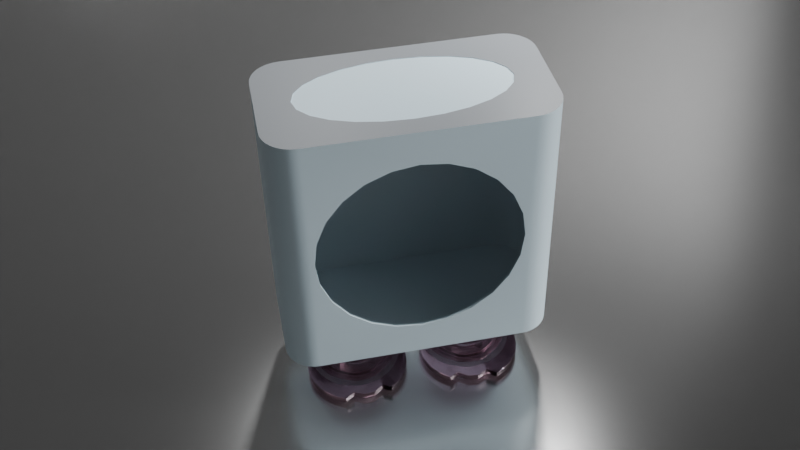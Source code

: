 # Source: HardSurfacePlus_Liquid09_23.blend  (saved by Blender 4.0.36; exported with 4.5.12 LTS)
import bpy
from mathutils import Matrix  # noqa: F401  (used for matrix-valued properties, if any)

bpy.ops.wm.read_factory_settings(use_empty=True)
scene = bpy.context.scene
scene.name = 'Scene'

# ---- collections
col_collection = bpy.data.collections.new('Collection'); scene.collection.children.link(col_collection)
col_cutters = bpy.data.collections.new('Cutters'); scene.collection.children.link(col_cutters)

# ---- materials (node trees are filled in below, after node groups)
mat_boxlight = bpy.data.materials.new('boxLight')
mat_boxlight.alpha_threshold = 0.0
mat_boxlight.roughness = 0.5
mat_boxlight.line_color = (0.0, 0.0, 0.0, 1.0)
mat_material_001 = bpy.data.materials.new('Material.001')
mat_material = bpy.data.materials.new('Material')
mat_glassopac = bpy.data.materials.new('glassOpac')
mat_plane = bpy.data.materials.new('plane')

# ---- material node trees
mat_boxlight.use_nodes = True; mat_boxlight.node_tree.nodes.clear()
_N = mat_boxlight.node_tree.nodes; _L = mat_boxlight.node_tree.links
n0 = _N.new('ShaderNodeOutputMaterial'); n0.name = 'Material Output'; n0.location = (300, 300)
n1 = _N.new('ShaderNodeBsdfPrincipled'); n1.name = 'Principled BSDF'; n1.location = (10, 300)
n1.inputs[0].default_value = (0.5801, 0.7222, 0.8001, 1.0)
n1.inputs[3].default_value = 1.45
_L.new(n1.outputs[0], n0.inputs[0])
n0.is_active_output = True
mat_material_001.use_nodes = True; mat_material_001.node_tree.nodes.clear()
_N = mat_material_001.node_tree.nodes; _L = mat_material_001.node_tree.links
n0 = _N.new('ShaderNodeBsdfPrincipled'); n0.name = 'Principled BSDF'; n0.location = (10, 300)
n0.inputs[0].default_value = (0.2381, 0.2563, 0.2765, 1.0)
n0.inputs[3].default_value = 1.45
n1 = _N.new('ShaderNodeOutputMaterial'); n1.name = 'Material Output'; n1.location = (300, 300)
_L.new(n0.outputs[0], n1.inputs[0])
n1.is_active_output = True
mat_material.use_nodes = True; mat_material.node_tree.nodes.clear()
_N = mat_material.node_tree.nodes; _L = mat_material.node_tree.links
n0 = _N.new('ShaderNodeOutputMaterial'); n0.name = 'Material Output'; n0.location = (300, 300)
n1 = _N.new('ShaderNodeBsdfGlass'); n1.name = 'Glass BSDF'; n1.location = (10, 300)
n1.distribution = 'GGX'
n1.inputs[0].default_value = (0.7942, 0.6801, 0.7377, 1.0)
n1.inputs[1].default_value = 0.007937
n1.inputs[2].default_value = 1.45
_L.new(n1.outputs[0], n0.inputs[0])
n0.is_active_output = True
mat_glassopac.use_nodes = True; mat_glassopac.node_tree.nodes.clear()
_N = mat_glassopac.node_tree.nodes; _L = mat_glassopac.node_tree.links
n0 = _N.new('ShaderNodeOutputMaterial'); n0.name = 'Material Output'; n0.location = (300, 300)
n1 = _N.new('ShaderNodeBsdfGlass'); n1.name = 'Glass BSDF'; n1.location = (10, 300)
n1.inputs[2].default_value = 1.45
_L.new(n1.outputs[0], n0.inputs[0])
n0.is_active_output = True
mat_plane.use_nodes = True; mat_plane.node_tree.nodes.clear()
_N = mat_plane.node_tree.nodes; _L = mat_plane.node_tree.links
n0 = _N.new('ShaderNodeOutputMaterial'); n0.name = 'Material Output'; n0.location = (300, 300)
n1 = _N.new('ShaderNodeBsdfAnisotropic'); n1.name = 'Glossy BSDF'; n1.location = (10, 300)
n1.inputs[1].default_value = 0.2476
n1.inputs[2].default_value = -0.28
_L.new(n1.outputs[0], n0.inputs[0])
n0.is_active_output = True

# ---- world
world_world = bpy.data.worlds.new('World'); scene.world = world_world
world_world.use_nodes = True; world_world.node_tree.nodes.clear()
_N = world_world.node_tree.nodes; _L = world_world.node_tree.links
n0 = _N.new('ShaderNodeOutputWorld'); n0.name = 'World Output'; n0.location = (300, 300)
n1 = _N.new('ShaderNodeBackground'); n1.name = 'Background'; n1.location = (10, 300)
n1.inputs[0].default_value = (0.05088, 0.05088, 0.05088, 1.0)
_L.new(n1.outputs[0], n0.inputs[0])
n0.is_active_output = True
world_world.color = (0.05088, 0.05088, 0.05088)
world_world.use_sun_shadow = False
world_world.sun_shadow_jitter_overblur = 0.0

# ---- cameras
cam_camera = bpy.data.cameras.new('Camera')
cam_camera.clip_end = 100.0
cam_camera.ortho_scale = 7.314

# ---- lights
light_light = bpy.data.lights.new('Light', 'SUN')
light_light.transmission_factor = 0.0
light_light.angle = 0.1993
light_light.energy = 3.024
light_light.shadow_soft_size = 0.1
light_light.shadow_cascade_max_distance = 1000.0
light_light_001 = bpy.data.lights.new('Light.001', 'POINT')
light_light_001.transmission_factor = 0.0
light_light_001.use_soft_falloff = False
light_light_001.energy = 120.0
light_light_001.shadow_soft_size = 0.1
light_light_001.shadow_maximum_resolution = 0.006
light_light_001.use_absolute_resolution = True
light_light_002 = bpy.data.lights.new('Light.002', 'POINT')
light_light_002.transmission_factor = 0.0
light_light_002.use_soft_falloff = False
light_light_002.energy = 150.0
light_light_002.shadow_soft_size = 0.1
light_light_002.shadow_maximum_resolution = 0.006
light_light_002.use_absolute_resolution = True

# ---- meshes
me_cube = bpy.data.meshes.new('Cube')
me_cube.from_pydata([(0.1526, -0.9602, 0.4411), (-0.1625, -1.078, 0.4411), (0.1293, -1.001, 0.4411), (0.09848, -1.036, 0.4411), (0.06144, -1.064, 0.4411), (0.01957, -1.085, 0.4411), (-0.02551, -1.097, 0.4411), (-0.07207, -1.1, 0.4411), (-0.1183, -1.094, 0.4411), (-0.7051, -0.8321, 0.4411), (-0.8234, -0.5169, 0.4411), (-0.7455, -0.8087, 0.4411), (-0.7806, -0.7779, 0.4411), (-0.8089, -0.7409, 0.4411), (-0.8295, -0.699, 0.4411), (-0.8416, -0.6539, 0.4411), (-0.8446, -0.6073, 0.4411), (-0.8385, -0.5611, 0.4411), (-0.1625, -1.078, 2.539), (0.1526, -0.9602, 2.539), (-0.1183, -1.094, 2.539), (-0.07207, -1.1, 2.539), (-0.02551, -1.097, 2.539), (0.01957, -1.085, 2.539), (0.06144, -1.064, 2.539), (0.09848, -1.036, 2.539), (0.1293, -1.001, 2.539), (-0.8234, -0.5169, 2.539), (-0.7051, -0.8321, 2.539), (-0.8385, -0.5611, 2.539), (-0.8446, -0.6073, 2.539), (-0.8416, -0.6539, 2.539), (-0.8295, -0.699, 2.539), (-0.8089, -0.7409, 2.539), (-0.7806, -0.7779, 2.539), (-0.7455, -0.8087, 2.539), (0.7051, 0.8321, 0.4411), (0.8234, 0.5169, 0.4411), (0.7455, 0.8087, 0.4411), (0.7806, 0.7779, 0.4411), (0.8089, 0.7409, 0.4411), (0.8295, 0.699, 0.4411), (0.8416, 0.6539, 0.4411), (0.8446, 0.6073, 0.4411), (0.8385, 0.5611, 0.4411), (-0.1526, 0.9602, 0.4411), (0.1625, 1.078, 0.4411), (-0.1293, 1.001, 0.4411), (-0.09848, 1.036, 0.4411), (-0.06144, 1.064, 0.4411), (-0.01957, 1.085, 0.4411), (0.02551, 1.097, 0.4411), (0.07207, 1.1, 0.4411), (0.1183, 1.094, 0.4411), (0.8234, 0.5169, 2.539), (0.7051, 0.8321, 2.539), (0.8385, 0.5611, 2.539), (0.8446, 0.6073, 2.539), (0.8416, 0.6539, 2.539), (0.8295, 0.699, 2.539), (0.8089, 0.7409, 2.539), (0.7806, 0.7779, 2.539), (0.7455, 0.8087, 2.539), (0.1625, 1.078, 2.539), (-0.1526, 0.9602, 2.539), (0.1183, 1.094, 2.539), (0.07207, 1.1, 2.539), (0.02551, 1.097, 2.539), (-0.01957, 1.085, 2.539), (-0.06144, 1.064, 2.539), (-0.09848, 1.036, 2.539), (-0.1293, 1.001, 2.539), (0.1321, -0.9496, 0.4635), (-0.154, -1.057, 0.4635), (0.1104, -0.987, 0.463), (0.08259, -1.019, 0.463), (0.04917, -1.044, 0.463), (0.01139, -1.063, 0.463), (-0.02928, -1.074, 0.463), (-0.07129, -1.076, 0.463), (-0.113, -1.071, 0.463), (-0.6945, -0.8115, 0.4635), (-0.8019, -0.5254, 0.4635), (-0.7319, -0.7898, 0.463), (-0.7636, -0.762, 0.463), (-0.7892, -0.7286, 0.463), (-0.8078, -0.6908, 0.463), (-0.8186, -0.6501, 0.463), (-0.8213, -0.6081, 0.463), (-0.8158, -0.5664, 0.463), (-0.154, -1.057, 2.517), (0.1321, -0.9496, 2.517), (-0.113, -1.071, 2.517), (-0.07129, -1.076, 2.517), (-0.02928, -1.074, 2.517), (0.01139, -1.063, 2.517), (0.04917, -1.044, 2.517), (0.08259, -1.019, 2.517), (0.1104, -0.987, 2.517), (-0.8019, -0.5254, 2.517), (-0.6945, -0.8115, 2.517), (-0.8158, -0.5664, 2.517), (-0.8213, -0.6081, 2.517), (-0.8186, -0.6501, 2.517), (-0.8078, -0.6908, 2.517), (-0.7892, -0.7286, 2.517), (-0.7636, -0.762, 2.517), (-0.7319, -0.7898, 2.517), (0.6945, 0.8115, 0.4635), (0.8019, 0.5254, 0.4635), (0.7319, 0.7898, 0.463), (0.7636, 0.762, 0.463), (0.7892, 0.7286, 0.463), (0.8078, 0.6908, 0.463), (0.8186, 0.6501, 0.463), (0.8213, 0.6081, 0.463), (0.8158, 0.5664, 0.463), (-0.1321, 0.9496, 0.4635), (0.154, 1.057, 0.4635), (-0.1104, 0.987, 0.463), (-0.08259, 1.019, 0.463), (-0.04917, 1.044, 0.463), (-0.01139, 1.063, 0.463), (0.02928, 1.074, 0.463), (0.07129, 1.076, 0.463), (0.113, 1.071, 0.463), (0.8019, 0.5254, 2.517), (0.6945, 0.8115, 2.517), (0.8158, 0.5664, 2.517), (0.8213, 0.6081, 2.517), (0.8186, 0.6501, 2.517), (0.8078, 0.6908, 2.517), (0.7892, 0.7286, 2.517), (0.7636, 0.762, 2.517), (0.7319, 0.7898, 2.517), (0.154, 1.057, 2.517), (-0.1321, 0.9496, 2.517), (0.113, 1.071, 2.517), (0.07129, 1.076, 2.517), (0.02928, 1.074, 2.517), (-0.01139, 1.063, 2.517), (-0.04917, 1.044, 2.517), (-0.08259, 1.019, 2.517), (-0.1104, 0.987, 2.517), (0.8091, 0.4854, 1.49), (0.7982, 0.4613, 1.691), (0.7982, 0.4613, 1.289), (0.7661, 0.3907, 1.879), (0.7661, 0.3907, 1.102), (0.7151, 0.2783, 2.039), (0.5711, -0.03863, 0.7402), (0.6486, 0.1319, 0.8177), (0.4049, -0.4046, 0.7402), (0.2933, -0.6504, 0.8811), (0.3275, -0.5752, 0.8177), (0.488, -0.2216, 0.7137), (0.6828, 0.2071, 2.099), (0.7151, 0.2783, 0.9411), (0.5711, -0.03863, 2.24), (0.6486, 0.1319, 2.163), (0.3275, -0.5752, 2.163), (0.4049, -0.4046, 2.24), (0.488, -0.2216, 2.267), (0.21, -0.834, 1.102), (0.1669, -0.9287, 1.49), (0.1779, -0.9046, 1.691), (0.1779, -0.9046, 1.289), (0.261, -0.7216, 2.039), (0.21, -0.834, 1.879), (0.261, -0.7216, 0.9411), (0.6642, 0.2222, 2.095), (0.5501, -0.02908, 2.24), (0.6275, 0.1415, 2.163), (0.3065, -0.5656, 2.163), (0.3839, -0.3951, 2.24), (0.467, -0.2121, 2.267), (0.2698, -0.6463, 0.8857), (0.1889, -0.8244, 1.102), (0.1459, -0.9191, 1.49), (0.1568, -0.895, 1.691), (0.1568, -0.895, 1.289), (0.24, -0.712, 2.039), (0.1889, -0.8244, 1.879), (0.24, -0.712, 0.9411), (0.7881, 0.495, 1.49), (0.7772, 0.4709, 1.691), (0.7772, 0.4709, 1.289), (0.7451, 0.4003, 1.879), (0.7451, 0.4003, 1.102), (0.694, 0.2879, 2.039), (0.5501, -0.02908, 0.7402), (0.6275, 0.1415, 0.8177), (0.3839, -0.3951, 0.7402), (0.3065, -0.5656, 0.8177), (0.467, -0.2121, 0.7137), (0.694, 0.2879, 0.9411)], [], [(45, 10, 27, 64), (63, 55, 36, 46), (70, 71, 64, 27, 29, 30, 31, 32, 33, 34, 35, 28, 18, 20, 21, 22, 23, 24, 25, 26, 19, 54, 56, 57, 58, 59, 60, 61, 62, 55, 63, 65, 66, 67, 68, 69), (153, 0, 37, 54, 156, 149, 147, 145, 144, 146, 148, 157, 151, 150, 155, 152, 154), (156, 54, 19, 0, 153, 169, 163, 166, 164, 165, 168, 167, 160, 161, 162, 158, 159), (9, 1, 18, 28), (45, 64, 71, 47), (47, 71, 70, 48), (48, 70, 69, 49), (49, 69, 68, 50), (50, 68, 67, 51), (51, 67, 66, 52), (52, 66, 65, 53), (53, 65, 63, 46), (0, 19, 26, 2), (2, 26, 25, 3), (3, 25, 24, 4), (4, 24, 23, 5), (5, 23, 22, 6), (6, 22, 21, 7), (7, 21, 20, 8), (8, 20, 18, 1), (54, 37, 44, 56), (56, 44, 43, 57), (57, 43, 42, 58), (58, 42, 41, 59), (59, 41, 40, 60), (60, 40, 39, 61), (61, 39, 38, 62), (62, 38, 36, 55), (27, 10, 17, 29), (29, 17, 16, 30), (30, 16, 15, 31), (31, 15, 14, 32), (32, 14, 13, 33), (33, 13, 12, 34), (34, 12, 11, 35), (35, 11, 9, 28), (16, 17, 10, 45, 47, 48, 49, 50, 51, 52, 53, 46, 36, 38, 39, 40, 41, 42, 43, 44, 37, 0, 2, 3, 4, 5, 6, 7, 8, 1, 9, 11, 12, 13, 14, 15), (117, 136, 99, 82), (135, 118, 108, 127), (95, 94, 93, 92, 90, 100, 107, 106, 105, 104, 103, 102, 101, 99, 136, 143, 142, 141, 140, 139, 138, 137, 135, 127, 134, 133, 132, 131, 130, 129, 128, 126, 91, 98, 97, 96), (183, 176, 72, 91, 126, 170, 172, 171, 175, 174, 173, 181, 182, 179, 178, 180, 177), (189, 170, 126, 109, 72, 176, 193, 192, 194, 190, 191, 195, 188, 186, 184, 185, 187), (81, 100, 90, 73), (117, 119, 143, 136), (119, 120, 142, 143), (120, 121, 141, 142), (121, 122, 140, 141), (122, 123, 139, 140), (123, 124, 138, 139), (124, 125, 137, 138), (125, 118, 135, 137), (72, 74, 98, 91), (74, 75, 97, 98), (75, 76, 96, 97), (76, 77, 95, 96), (77, 78, 94, 95), (78, 79, 93, 94), (79, 80, 92, 93), (80, 73, 90, 92), (126, 128, 116, 109), (128, 129, 115, 116), (129, 130, 114, 115), (130, 131, 113, 114), (131, 132, 112, 113), (132, 133, 111, 112), (133, 134, 110, 111), (134, 127, 108, 110), (99, 101, 89, 82), (101, 102, 88, 89), (102, 103, 87, 88), (103, 104, 86, 87), (104, 105, 85, 86), (105, 106, 84, 85), (106, 107, 83, 84), (107, 100, 81, 83), (113, 112, 111, 110, 108, 118, 125, 124, 123, 122, 121, 120, 119, 117, 82, 89, 88, 87, 86, 85, 84, 83, 81, 73, 80, 79, 78, 77, 76, 75, 74, 72, 109, 116, 115, 114), (192, 152, 155, 194), (193, 154, 152, 192), (183, 169, 153, 154, 193, 176), (163, 169, 183, 177), (166, 163, 177, 180), (164, 166, 180, 178), (165, 164, 178, 179), (168, 165, 179, 182), (167, 168, 182, 181), (160, 167, 181, 173), (161, 160, 173, 174), (162, 161, 174, 175), (158, 162, 175, 171), (159, 158, 171, 172), (149, 156, 159, 172, 170, 189), (187, 147, 149, 189), (185, 145, 147, 187), (184, 144, 145, 185), (186, 146, 144, 184), (188, 148, 146, 186), (195, 157, 148, 188), (191, 151, 157, 195), (190, 150, 151, 191), (194, 155, 150, 190)])
me_cube.polygons.foreach_set('use_smooth', [True] * 102)
me_cube.polygons.foreach_set('material_index', [0, 0, 1, 0, 0, 0, 0, 0, 0, 0, 0, 0, 0, 0, 0, 0, 0, 0, 0, 0, 0, 0, 0, 0, 0, 0, 0, 0, 0, 0, 0, 0, 0, 0, 0, 0, 0, 0, 0, 0, 0, 0, 0, 0, 0, 0, 0, 0, 0, 0, 0, 0, 0, 0, 0, 0, 0, 0, 0, 0, 0, 0, 0, 0, 0, 0, 0, 0, 0, 0, 0, 0, 0, 0, 0, 0, 0, 0, 0, 0, 0, 0, 0, 0, 0, 0, 0, 0, 0, 0, 0, 0, 0, 0, 0, 0, 0, 0, 0, 0, 0, 0])
_uv = me_cube.uv_layers.new(name='UVMap')
_uv.uv.foreach_set('vector', [0.1534, 0.5, 0.3466, 0.5, 0.3466, 0.75, 0.1534, 0.75, 0.4305, 0.0, 0.5695, 0.0, 0.5695, 0.25, 0.4305, 0.25, 0.3792, 0.9825, 0.3761, 0.9772, 0.375, 0.9716, 0.375, 0.7784, 0.3761, 0.7728, 0.3792, 0.7675, 0.3844, 0.7626, 0.3913, 0.7583, 0.3997, 0.7548, 0.4093, 0.7522, 0.4197, 0.7505, 0.4305, 0.75, 0.5695, 0.75, 0.5803, 0.7505, 0.5907, 0.7522, 0.6003, 0.7548, 0.6087, 0.7583, 0.6156, 0.7626, 0.6208, 0.7675, 0.6239, 0.7728, 0.625, 0.7784, 0.625, 0.9716, 0.6239, 0.9772, 0.6208, 0.9825, 0.6156, 0.9874, 0.6087, 0.9917, 0.6003, 0.9952, 0.5907, 0.9978, 0.5803, 0.9995, 0.5695, 1.0, 0.4305, 1.0, 0.4197, 0.9995, 0.4093, 0.9978, 0.3997, 0.9952, 0.3913, 0.9917, 0.3844, 0.9874, 0.6939, 0.5524, 0.6534, 0.5, 0.8466, 0.5, 0.8466, 0.75, 0.8061, 0.6976, 0.8154, 0.6904, 0.8301, 0.6713, 0.8394, 0.6489, 0.8425, 0.625, 0.8394, 0.6011, 0.8301, 0.5787, 0.8154, 0.5596, 0.7963, 0.5449, 0.7739, 0.5356, 0.75, 0.5325, 0.7261, 0.5356, 0.7037, 0.5449, 0.8061, 0.6976, 0.8466, 0.75, 0.6534, 0.75, 0.6534, 0.5, 0.6939, 0.5524, 0.6846, 0.5596, 0.6699, 0.5787, 0.6606, 0.6011, 0.6575, 0.625, 0.6606, 0.6489, 0.6699, 0.6713, 0.6846, 0.6904, 0.7037, 0.7051, 0.7261, 0.7144, 0.75, 0.7175, 0.7739, 0.7144, 0.7963, 0.7051, 0.4305, 0.5, 0.5695, 0.5, 0.5695, 0.75, 0.4305, 0.75, 0.1534, 0.5, 0.1534, 0.75, 0.1478, 0.75, 0.1478, 0.5, 0.1478, 0.5, 0.1478, 0.75, 0.1425, 0.75, 0.1425, 0.5, 0.1425, 0.5, 0.1425, 0.75, 0.1376, 0.75, 0.1376, 0.5, 0.1376, 0.5, 0.1376, 0.75, 0.125, 0.75, 0.125, 0.5, 0.375, 0.25, 0.375, 0.0, 0.3997, 0.0, 0.3997, 0.25, 0.3997, 0.25, 0.3997, 0.0, 0.4093, 0.0, 0.4093, 0.25, 0.4093, 0.25, 0.4093, 0.0, 0.4197, 0.0, 0.4197, 0.25, 0.4197, 0.25, 0.4197, 0.0, 0.4305, 0.0, 0.4305, 0.25, 0.6534, 0.5, 0.6534, 0.75, 0.6478, 0.75, 0.6478, 0.5, 0.6478, 0.5, 0.6478, 0.75, 0.6425, 0.75, 0.6425, 0.5, 0.6425, 0.5, 0.6425, 0.75, 0.6376, 0.75, 0.6376, 0.5, 0.6376, 0.5, 0.6376, 0.75, 0.625, 0.75, 0.625, 0.5, 0.625, 0.5, 0.625, 0.75, 0.6003, 0.75, 0.6003, 0.5, 0.6003, 0.5, 0.6003, 0.75, 0.5907, 0.75, 0.5907, 0.5, 0.5907, 0.5, 0.5907, 0.75, 0.5803, 0.75, 0.5803, 0.5, 0.5803, 0.5, 0.5803, 0.75, 0.5695, 0.75, 0.5695, 0.5, 0.8466, 0.75, 0.8466, 0.5, 0.8522, 0.5, 0.8522, 0.75, 0.8522, 0.75, 0.8522, 0.5, 0.8575, 0.5, 0.8575, 0.75, 0.8575, 0.75, 0.8575, 0.5, 0.8624, 0.5, 0.8624, 0.75, 0.8624, 0.75, 0.8624, 0.5, 0.875, 0.5, 0.875, 0.75, 0.625, 0.0, 0.625, 0.25, 0.6003, 0.25, 0.6003, 0.0, 0.6003, 0.0, 0.6003, 0.25, 0.5907, 0.25, 0.5907, 0.0, 0.5907, 0.0, 0.5907, 0.25, 0.5803, 0.25, 0.5803, 0.0, 0.5803, 0.0, 0.5803, 0.25, 0.5695, 0.25, 0.5695, 0.0, 0.3466, 0.75, 0.3466, 0.5, 0.3522, 0.5, 0.3522, 0.75, 0.3522, 0.75, 0.3522, 0.5, 0.3575, 0.5, 0.3575, 0.75, 0.3575, 0.75, 0.3575, 0.5, 0.3624, 0.5, 0.3624, 0.75, 0.3624, 0.75, 0.3624, 0.5, 0.375, 0.5, 0.375, 0.75, 0.375, 0.75, 0.375, 0.5, 0.3997, 0.5, 0.3997, 0.75, 0.3997, 0.75, 0.3997, 0.5, 0.4093, 0.5, 0.4093, 0.75, 0.4093, 0.75, 0.4093, 0.5, 0.4197, 0.5, 0.4197, 0.75, 0.4197, 0.75, 0.4197, 0.5, 0.4305, 0.5, 0.4305, 0.75, 0.3792, 0.4825, 0.3761, 0.4772, 0.375, 0.4716, 0.375, 0.2784, 0.3761, 0.2728, 0.3792, 0.2675, 0.3844, 0.2626, 0.3913, 0.2583, 0.3997, 0.2548, 0.4093, 0.2522, 0.4197, 0.2505, 0.4305, 0.25, 0.5695, 0.25, 0.5803, 0.2505, 0.5907, 0.2522, 0.6003, 0.2548, 0.6087, 0.2583, 0.6156, 0.2626, 0.6208, 0.2675, 0.6239, 0.2728, 0.625, 0.2784, 0.625, 0.4716, 0.6239, 0.4772, 0.6208, 0.4825, 0.6156, 0.4874, 0.6087, 0.4917, 0.6003, 0.4952, 0.5907, 0.4978, 0.5803, 0.4995, 0.5695, 0.5, 0.4305, 0.5, 0.4197, 0.4995, 0.4093, 0.4978, 0.3997, 0.4952, 0.3913, 0.4917, 0.3844, 0.4874, 0.1534, 0.5, 0.1534, 0.75, 0.3466, 0.75, 0.3466, 0.5, 0.4305, 0.0, 0.4305, 0.25, 0.5695, 0.25, 0.5695, 0.0, 0.6087, 0.7583, 0.6003, 0.7548, 0.5907, 0.7522, 0.5803, 0.7505, 0.5695, 0.75, 0.4305, 0.75, 0.4197, 0.7505, 0.4093, 0.7522, 0.3997, 0.7548, 0.3913, 0.7583, 0.3844, 0.7626, 0.3792, 0.7675, 0.3761, 0.7728, 0.375, 0.7784, 0.375, 0.9716, 0.3761, 0.9772, 0.3792, 0.9825, 0.3844, 0.9874, 0.3913, 0.9917, 0.3997, 0.9952, 0.4093, 0.9978, 0.4197, 0.9995, 0.4305, 1.0, 0.5695, 1.0, 0.5803, 0.9995, 0.5907, 0.9978, 0.6003, 0.9952, 0.6087, 0.9917, 0.6156, 0.9874, 0.6208, 0.9825, 0.6239, 0.9772, 0.625, 0.9716, 0.625, 0.7784, 0.6239, 0.7728, 0.6208, 0.7675, 0.6156, 0.7626, 0.6845, 0.5581, 0.6931, 0.5514, 0.6534, 0.5, 0.6534, 0.75, 0.8466, 0.75, 0.8069, 0.6986, 0.7963, 0.7069, 0.774, 0.7163, 0.75, 0.7195, 0.726, 0.7163, 0.7037, 0.7069, 0.6845, 0.6919, 0.6698, 0.6723, 0.6605, 0.6495, 0.6573, 0.625, 0.6605, 0.6005, 0.6698, 0.5777, 0.8155, 0.6919, 0.8069, 0.6986, 0.8466, 0.75, 0.8466, 0.5, 0.6534, 0.5, 0.6931, 0.5514, 0.7037, 0.5431, 0.726, 0.5337, 0.75, 0.5305, 0.774, 0.5337, 0.7963, 0.5431, 0.8155, 0.5581, 0.8302, 0.5777, 0.8395, 0.6005, 0.8427, 0.625, 0.8395, 0.6495, 0.8302, 0.6723, 0.4305, 0.5, 0.4305, 0.75, 0.5695, 0.75, 0.5695, 0.5, 0.1534, 0.5, 0.1478, 0.5, 0.1478, 0.75, 0.1534, 0.75, 0.1478, 0.5, 0.1425, 0.5, 0.1425, 0.75, 0.1478, 0.75, 0.1425, 0.5, 0.1376, 0.5, 0.1376, 0.75, 0.1425, 0.75, 0.1376, 0.5, 0.125, 0.5, 0.125, 0.75, 0.1376, 0.75, 0.375, 0.25, 0.3997, 0.25, 0.3997, 0.0, 0.375, 0.0, 0.3997, 0.25, 0.4093, 0.25, 0.4093, 0.0, 0.3997, 0.0, 0.4093, 0.25, 0.4197, 0.25, 0.4197, 0.0, 0.4093, 0.0, 0.4197, 0.25, 0.4305, 0.25, 0.4305, 0.0, 0.4197, 0.0, 0.6534, 0.5, 0.6478, 0.5, 0.6478, 0.75, 0.6534, 0.75, 0.6478, 0.5, 0.6425, 0.5, 0.6425, 0.75, 0.6478, 0.75, 0.6425, 0.5, 0.6376, 0.5, 0.6376, 0.75, 0.6425, 0.75, 0.6376, 0.5, 0.625, 0.5, 0.625, 0.75, 0.6376, 0.75, 0.625, 0.5, 0.6003, 0.5, 0.6003, 0.75, 0.625, 0.75, 0.6003, 0.5, 0.5907, 0.5, 0.5907, 0.75, 0.6003, 0.75, 0.5907, 0.5, 0.5803, 0.5, 0.5803, 0.75, 0.5907, 0.75, 0.5803, 0.5, 0.5695, 0.5, 0.5695, 0.75, 0.5803, 0.75, 0.8466, 0.75, 0.8522, 0.75, 0.8522, 0.5, 0.8466, 0.5, 0.8522, 0.75, 0.8575, 0.75, 0.8575, 0.5, 0.8522, 0.5, 0.8575, 0.75, 0.8624, 0.75, 0.8624, 0.5, 0.8575, 0.5, 0.8624, 0.75, 0.875, 0.75, 0.875, 0.5, 0.8624, 0.5, 0.625, 0.0, 0.6003, 0.0, 0.6003, 0.25, 0.625, 0.25, 0.6003, 0.0, 0.5907, 0.0, 0.5907, 0.25, 0.6003, 0.25, 0.5907, 0.0, 0.5803, 0.0, 0.5803, 0.25, 0.5907, 0.25, 0.5803, 0.0, 0.5695, 0.0, 0.5695, 0.25, 0.5803, 0.25, 0.3466, 0.75, 0.3522, 0.75, 0.3522, 0.5, 0.3466, 0.5, 0.3522, 0.75, 0.3575, 0.75, 0.3575, 0.5, 0.3522, 0.5, 0.3575, 0.75, 0.3624, 0.75, 0.3624, 0.5, 0.3575, 0.5, 0.3624, 0.75, 0.375, 0.75, 0.375, 0.5, 0.3624, 0.5, 0.375, 0.75, 0.3997, 0.75, 0.3997, 0.5, 0.375, 0.5, 0.3997, 0.75, 0.4093, 0.75, 0.4093, 0.5, 0.3997, 0.5, 0.4093, 0.75, 0.4197, 0.75, 0.4197, 0.5, 0.4093, 0.5, 0.4197, 0.75, 0.4305, 0.75, 0.4305, 0.5, 0.4197, 0.5, 0.6087, 0.2583, 0.6003, 0.2548, 0.5907, 0.2522, 0.5803, 0.2505, 0.5695, 0.25, 0.4305, 0.25, 0.4197, 0.2505, 0.4093, 0.2522, 0.3997, 0.2548, 0.3913, 0.2583, 0.3844, 0.2626, 0.3792, 0.2675, 0.3761, 0.2728, 0.375, 0.2784, 0.375, 0.4716, 0.3761, 0.4772, 0.3792, 0.4825, 0.3844, 0.4874, 0.3913, 0.4917, 0.3997, 0.4952, 0.4093, 0.4978, 0.4197, 0.4995, 0.4305, 0.5, 0.5695, 0.5, 0.5803, 0.4995, 0.5907, 0.4978, 0.6003, 0.4952, 0.6087, 0.4917, 0.6156, 0.4874, 0.6208, 0.4825, 0.6239, 0.4772, 0.625, 0.4716, 0.625, 0.2784, 0.6239, 0.2728, 0.6208, 0.2675, 0.6156, 0.2626, 0.9583, 0.5224, 0.9583, 0.5411, 1.0, 0.5411, 1.0, 0.5224, 0.9167, 0.5224, 0.9167, 0.5411, 0.9583, 0.5411, 0.9583, 0.5224, 0.875, 0.5224, 0.875, 0.5411, 0.8953, 0.5411, 0.9167, 0.5411, 0.9167, 0.5224, 0.8937, 0.5224, 0.8333, 0.5411, 0.875, 0.5411, 0.875, 0.5224, 0.8333, 0.5224, 0.7917, 0.5411, 0.8333, 0.5411, 0.8333, 0.5224, 0.7917, 0.5224, 0.75, 0.5411, 0.7917, 0.5411, 0.7917, 0.5224, 0.75, 0.5224, 0.7083, 0.5411, 0.75, 0.5411, 0.75, 0.5224, 0.7083, 0.5224, 0.6667, 0.5411, 0.7083, 0.5411, 0.7083, 0.5224, 0.6667, 0.5224, 0.625, 0.5411, 0.6667, 0.5411, 0.6667, 0.5224, 0.625, 0.5224, 0.5833, 0.5411, 0.625, 0.5411, 0.625, 0.5224, 0.5833, 0.5224, 0.5417, 0.5411, 0.5833, 0.5411, 0.5833, 0.5224, 0.5417, 0.5224, 0.5, 0.5411, 0.5417, 0.5411, 0.5417, 0.5224, 0.5, 0.5224, 0.4583, 0.5411, 0.5, 0.5411, 0.5, 0.5224, 0.4583, 0.5224, 0.4167, 0.5411, 0.4583, 0.5411, 0.4583, 0.5224, 0.4167, 0.5224, 0.375, 0.5411, 0.3953, 0.5411, 0.4167, 0.5411, 0.4167, 0.5224, 0.3937, 0.5224, 0.375, 0.5224, 0.3333, 0.5224, 0.3333, 0.5411, 0.375, 0.5411, 0.375, 0.5224, 0.2917, 0.5224, 0.2917, 0.5411, 0.3333, 0.5411, 0.3333, 0.5224, 0.25, 0.5224, 0.25, 0.5411, 0.2917, 0.5411, 0.2917, 0.5224, 0.2083, 0.5224, 0.2083, 0.5411, 0.25, 0.5411, 0.25, 0.5224, 0.1667, 0.5224, 0.1667, 0.5411, 0.2083, 0.5411, 0.2083, 0.5224, 0.125, 0.5224, 0.125, 0.5411, 0.1667, 0.5411, 0.1667, 0.5224, 0.08333, 0.5224, 0.08333, 0.5411, 0.125, 0.5411, 0.125, 0.5224, 0.04167, 0.5224, 0.04167, 0.5411, 0.08333, 0.5411, 0.08333, 0.5224, -1.863e-07, 0.5224, -1.863e-07, 0.5411, 0.04167, 0.5411, 0.04167, 0.5224])
me_cube.materials.append(mat_boxlight)
me_cube.materials.append(mat_material_001)
me_cube.use_mirror_vertex_groups = False
me_cube.update()
me_cylinder = bpy.data.meshes.new('Cylinder')
me_cylinder.from_pydata([(-0.4712, 0.2871, 1.033), (-0.4152, 0.2816, 1.033), (-0.4182, 0.2666, 1.607), (-0.3613, 0.2652, 1.033), (-0.3117, 0.2387, 1.033), (-0.3201, 0.226, 1.607), (-0.2681, 0.203, 1.033), (-0.2789, 0.1922, 1.607), (-0.2324, 0.1594, 1.033), (-0.2451, 0.151, 1.607), (-0.2059, 0.1098, 1.033), (-0.1895, 0.0559, 1.033), (-0.2045, 0.05293, 1.607), (-0.184, -0.0001239, 1.033), (-0.1993, -0.0001239, 1.607), (-0.1895, -0.05615, 1.033), (-0.2045, -0.05318, 1.607), (-0.2059, -0.11, 1.033), (-0.22, -0.1042, 1.607), (-0.2324, -0.1597, 1.033), (-0.2451, -0.1512, 1.607), (-0.2681, -0.2032, 1.033), (-0.3117, -0.2389, 1.033), (-0.3613, -0.2655, 1.033), (-0.4152, -0.2818, 1.033), (-0.4712, -0.2873, 1.033), (-0.5272, -0.2818, 1.033), (-0.5243, -0.2668, 1.607), (-0.5811, -0.2655, 1.033), (-0.5753, -0.2514, 1.607), (-0.6308, -0.2389, 1.033), (-0.6223, -0.2262, 1.607), (-0.6743, -0.2032, 1.033), (-0.6635, -0.1924, 1.607), (-0.71, -0.1597, 1.033), (-0.7365, -0.11, 1.033), (-0.7529, -0.05615, 1.033), (-0.7379, -0.05318, 1.607), (-0.7584, -0.0001239, 1.033), (-0.7529, 0.0559, 1.033), (-0.7379, 0.05293, 1.607), (-0.7365, 0.1098, 1.033), (-0.71, 0.1594, 1.033), (-0.6973, 0.151, 1.607), (-0.6743, 0.203, 1.033), (-0.6308, 0.2387, 1.033), (-0.5811, 0.2652, 1.033), (-0.5753, 0.2511, 1.607), (-0.5272, 0.2816, 1.033), (-0.5243, 0.2666, 1.607), (-0.4712, 0.2871, 1.115), (-0.4712, 0.2871, 1.197), (-0.4712, 0.2871, 1.279), (-0.4712, 0.2871, 1.361), (-0.4712, 0.4984, 1.511), (-0.4712, 0.4984, 1.563), (-0.3911, 0.4905, 1.563), (-0.3911, 0.4905, 1.511), (-0.4152, 0.2816, 1.361), (-0.4152, 0.2816, 1.279), (-0.4152, 0.2816, 1.197), (-0.4152, 0.2816, 1.115), (-0.3142, 0.4345, 1.563), (-0.3142, 0.4345, 1.511), (-0.3613, 0.2652, 1.361), (-0.3613, 0.2652, 1.279), (-0.3613, 0.2652, 1.197), (-0.3613, 0.2652, 1.115), (-0.2432, 0.4693, 1.563), (-0.2432, 0.4693, 1.511), (-0.3117, 0.2387, 1.361), (-0.3117, 0.2387, 1.279), (-0.3117, 0.2387, 1.197), (-0.3117, 0.2387, 1.115), (-0.181, 0.4182, 1.563), (-0.181, 0.4182, 1.511), (-0.2681, 0.203, 1.361), (-0.2681, 0.203, 1.279), (-0.2681, 0.203, 1.197), (-0.2681, 0.203, 1.115), (-0.13, 0.3561, 1.563), (-0.13, 0.3561, 1.511), (-0.2324, 0.1594, 1.361), (-0.2324, 0.1594, 1.279), (-0.2324, 0.1594, 1.197), (-0.2324, 0.1594, 1.115), (-0.09205, 0.2851, 1.563), (-0.09205, 0.2851, 1.511), (-0.2059, 0.1098, 1.361), (-0.2059, 0.1098, 1.279), (-0.2059, 0.1098, 1.197), (-0.2059, 0.1098, 1.115), (-0.06869, 0.2081, 1.563), (-0.06869, 0.2081, 1.511), (-0.1895, 0.0559, 1.361), (-0.1895, 0.0559, 1.279), (-0.1895, 0.0559, 1.197), (-0.1895, 0.0559, 1.115), (-0.06081, 0.128, 1.563), (-0.06081, 0.128, 1.511), (-0.184, -0.0001239, 1.361), (-0.184, -0.0001239, 1.279), (-0.184, -0.0001239, 1.197), (-0.184, -0.0001239, 1.115), (-0.06869, 0.04798, 1.563), (-0.06869, 0.04798, 1.511), (-0.1895, -0.05615, 1.361), (-0.1895, -0.05615, 1.279), (-0.1895, -0.05615, 1.197), (-0.1895, -0.05615, 1.115), (-0.09205, -0.02901, 1.563), (-0.09205, -0.02901, 1.511), (-0.2059, -0.11, 1.361), (-0.2059, -0.11, 1.279), (-0.2059, -0.11, 1.197), (-0.2059, -0.11, 1.115), (-0.13, -0.09997, 1.563), (-0.13, -0.09997, 1.511), (-0.2324, -0.1597, 1.361), (-0.2324, -0.1597, 1.279), (-0.2324, -0.1597, 1.197), (-0.2324, -0.1597, 1.115), (-0.181, -0.1622, 1.563), (-0.181, -0.1622, 1.511), (-0.2681, -0.2032, 1.361), (-0.2681, -0.2032, 1.279), (-0.2681, -0.2032, 1.197), (-0.2681, -0.2032, 1.115), (-0.2432, -0.2132, 1.563), (-0.2432, -0.2132, 1.511), (-0.3117, -0.2389, 1.361), (-0.3117, -0.2389, 1.279), (-0.3117, -0.2389, 1.197), (-0.3117, -0.2389, 1.115), (-0.3142, -0.2511, 1.563), (-0.3142, -0.2511, 1.511), (-0.3613, -0.2655, 1.361), (-0.3613, -0.2655, 1.279), (-0.3613, -0.2655, 1.197), (-0.3613, -0.2655, 1.115), (-0.3911, -0.2745, 1.563), (-0.3911, -0.2745, 1.511), (-0.4152, -0.2818, 1.361), (-0.4152, -0.2818, 1.279), (-0.4152, -0.2818, 1.197), (-0.4152, -0.2818, 1.115), (-0.4712, -0.2824, 1.563), (-0.4712, -0.2824, 1.511), (-0.4712, -0.2873, 1.361), (-0.4712, -0.2873, 1.279), (-0.4712, -0.2873, 1.197), (-0.4712, -0.2873, 1.115), (-0.5513, -0.2745, 1.563), (-0.5513, -0.2745, 1.511), (-0.5272, -0.2818, 1.361), (-0.5272, -0.2818, 1.279), (-0.5272, -0.2818, 1.197), (-0.5272, -0.2818, 1.115), (-0.6283, -0.2511, 1.563), (-0.6283, -0.2511, 1.511), (-0.5811, -0.2655, 1.361), (-0.5811, -0.2655, 1.279), (-0.5811, -0.2655, 1.197), (-0.5811, -0.2655, 1.115), (-0.6992, -0.2132, 1.563), (-0.6992, -0.2132, 1.511), (-0.6308, -0.2389, 1.361), (-0.6308, -0.2389, 1.279), (-0.6308, -0.2389, 1.197), (-0.6308, -0.2389, 1.115), (-0.7614, -0.1622, 1.563), (-0.7614, -0.1622, 1.511), (-0.6743, -0.2032, 1.361), (-0.6743, -0.2032, 1.279), (-0.6743, -0.2032, 1.197), (-0.6743, -0.2032, 1.115), (-0.8125, -0.09997, 1.563), (-0.8125, -0.09997, 1.511), (-0.71, -0.1597, 1.361), (-0.71, -0.1597, 1.279), (-0.71, -0.1597, 1.197), (-0.71, -0.1597, 1.115), (-0.8504, -0.02901, 1.563), (-0.8504, -0.02901, 1.511), (-0.7365, -0.11, 1.361), (-0.7365, -0.11, 1.279), (-0.7365, -0.11, 1.197), (-0.7365, -0.11, 1.115), (-0.8737, 0.04798, 1.563), (-0.8737, 0.04798, 1.511), (-0.7529, -0.05615, 1.361), (-0.7529, -0.05615, 1.279), (-0.7529, -0.05615, 1.197), (-0.7529, -0.05615, 1.115), (-0.8816, 0.128, 1.563), (-0.8816, 0.128, 1.511), (-0.7584, -0.0001239, 1.361), (-0.7584, -0.0001239, 1.279), (-0.7584, -0.0001239, 1.197), (-0.7584, -0.0001239, 1.115), (-0.8737, 0.2081, 1.563), (-0.8737, 0.2081, 1.511), (-0.7529, 0.0559, 1.361), (-0.7529, 0.0559, 1.279), (-0.7529, 0.0559, 1.197), (-0.7529, 0.0559, 1.115), (-0.8504, 0.2851, 1.563), (-0.8504, 0.2851, 1.511), (-0.7365, 0.1098, 1.361), (-0.7365, 0.1098, 1.279), (-0.7365, 0.1098, 1.197), (-0.7365, 0.1098, 1.115), (-0.8125, 0.3561, 1.563), (-0.8125, 0.3561, 1.511), (-0.71, 0.1594, 1.361), (-0.71, 0.1594, 1.279), (-0.71, 0.1594, 1.197), (-0.71, 0.1594, 1.115), (-0.7614, 0.4182, 1.563), (-0.7614, 0.4182, 1.511), (-0.6743, 0.203, 1.361), (-0.6743, 0.203, 1.279), (-0.6743, 0.203, 1.197), (-0.6743, 0.203, 1.115), (-0.6992, 0.4693, 1.563), (-0.6992, 0.4693, 1.511), (-0.6308, 0.2387, 1.361), (-0.6308, 0.2387, 1.279), (-0.6308, 0.2387, 1.197), (-0.6308, 0.2387, 1.115), (-0.6283, 0.5072, 1.563), (-0.6283, 0.5072, 1.511), (-0.5811, 0.2652, 1.361), (-0.5811, 0.2652, 1.279), (-0.5811, 0.2652, 1.197), (-0.5811, 0.2652, 1.115), (-0.5513, 0.4579, 1.563), (-0.5513, 0.4579, 1.511), (-0.5272, 0.2816, 1.361), (-0.5272, 0.2816, 1.279), (-0.5272, 0.2816, 1.197), (-0.5272, 0.2816, 1.115), (-0.4152, 0.2816, 1.607), (-0.4712, 0.2871, 1.607), (-0.3613, 0.2652, 1.607), (-0.3117, 0.2387, 1.607), (-0.2681, 0.203, 1.607), (-0.2324, 0.1594, 1.607), (-0.2059, 0.1098, 1.607), (-0.1895, 0.0559, 1.607), (-0.184, -0.0001239, 1.607), (-0.1895, -0.05615, 1.607), (-0.2059, -0.11, 1.607), (-0.2324, -0.1597, 1.607), (-0.2681, -0.2032, 1.607), (-0.3117, -0.2389, 1.607), (-0.3613, -0.2655, 1.607), (-0.4152, -0.2818, 1.607), (-0.4712, -0.2873, 1.607), (-0.5272, -0.2818, 1.607), (-0.5811, -0.2655, 1.607), (-0.6308, -0.2389, 1.607), (-0.6743, -0.2032, 1.607), (-0.71, -0.1597, 1.607), (-0.7365, -0.11, 1.607), (-0.7529, -0.05615, 1.607), (-0.7584, -0.0001239, 1.607), (-0.7529, 0.0559, 1.607), (-0.7365, 0.1098, 1.607), (-0.71, 0.1594, 1.607), (-0.6743, 0.203, 1.607), (-0.6308, 0.2387, 1.607), (-0.5811, 0.2652, 1.607), (-0.5272, 0.2816, 1.607), (-0.4712, 0.2718, 1.607), (-0.3671, 0.2511, 1.607), (-0.22, 0.1039, 1.607), (-0.2789, -0.1924, 1.607), (-0.3201, -0.2262, 1.607), (-0.3671, -0.2514, 1.607), (-0.4182, -0.2668, 1.607), (-0.4712, -0.2721, 1.607), (-0.6973, -0.1512, 1.607), (-0.7225, -0.1042, 1.607), (-0.7432, -0.0001239, 1.607), (-0.7225, 0.1039, 1.607), (-0.6635, 0.1922, 1.607), (-0.6223, 0.226, 1.607), (-0.4261, 0.2264, 1.59), (-0.4712, 0.2309, 1.59), (-0.3828, 0.2133, 1.59), (-0.3429, 0.1919, 1.59), (-0.3079, 0.1632, 1.59), (-0.2791, 0.1282, 1.59), (-0.2578, 0.08828, 1.59), (-0.2447, 0.04494, 1.59), (-0.2402, -0.0001239, 1.59), (-0.2447, -0.04519, 1.59), (-0.2578, -0.08852, 1.59), (-0.2791, -0.1285, 1.59), (-0.3079, -0.1635, 1.59), (-0.3429, -0.1922, 1.59), (-0.3828, -0.2135, 1.59), (-0.4261, -0.2267, 1.59), (-0.4712, -0.2311, 1.59), (-0.5163, -0.2267, 1.59), (-0.5596, -0.2135, 1.59), (-0.5996, -0.1922, 1.59), (-0.6346, -0.1635, 1.59), (-0.6633, -0.1285, 1.59), (-0.6846, -0.08852, 1.59), (-0.6978, -0.04519, 1.59), (-0.7022, -0.0001239, 1.59), (-0.6978, 0.04494, 1.59), (-0.6846, 0.08828, 1.59), (-0.6633, 0.1282, 1.59), (-0.6346, 0.1632, 1.59), (-0.5996, 0.1919, 1.59), (-0.5596, 0.2133, 1.59), (-0.5163, 0.2264, 1.59), (-0.4182, 0.2666, 1.59), (-0.4712, 0.2718, 1.59), (-0.3671, 0.2511, 1.59), (-0.3201, 0.226, 1.59), (-0.2789, 0.1922, 1.59), (-0.2451, 0.151, 1.59), (-0.22, 0.1039, 1.59), (-0.2045, 0.05293, 1.59), (-0.1993, -0.0001239, 1.59), (-0.2045, -0.05318, 1.59), (-0.22, -0.1042, 1.59), (-0.2451, -0.1512, 1.59), (-0.2789, -0.1924, 1.59), (-0.3201, -0.2262, 1.59), (-0.3671, -0.2514, 1.59), (-0.4182, -0.2668, 1.59), (-0.4712, -0.2721, 1.59), (-0.5243, -0.2668, 1.59), (-0.5753, -0.2514, 1.59), (-0.6223, -0.2262, 1.59), (-0.6635, -0.1924, 1.59), (-0.6973, -0.1512, 1.59), (-0.7225, -0.1042, 1.59), (-0.7379, -0.05318, 1.59), (-0.7432, -0.0001239, 1.59), (-0.7379, 0.05293, 1.59), (-0.7225, 0.1039, 1.59), (-0.6973, 0.151, 1.59), (-0.6635, 0.1922, 1.59), (-0.6223, 0.226, 1.59), (-0.5753, 0.2511, 1.59), (-0.5243, 0.2666, 1.59), (-0.4444, 0.1347, 1.55), (-0.4712, 0.1373, 1.55), (-0.4186, 0.1269, 1.55), (-0.3949, 0.1142, 1.55), (-0.374, 0.09706, 1.55), (-0.3569, 0.07624, 1.55), (-0.3442, 0.05247, 1.55), (-0.3364, 0.02669, 1.55), (-0.3338, -0.0001239, 1.55), (-0.3364, -0.02694, 1.55), (-0.3442, -0.05272, 1.55), (-0.3569, -0.07648, 1.55), (-0.374, -0.09731, 1.55), (-0.3949, -0.1144, 1.55), (-0.4186, -0.1271, 1.55), (-0.4444, -0.1349, 1.55), (-0.4712, -0.1376, 1.55), (-0.498, -0.1349, 1.55), (-0.5238, -0.1271, 1.55), (-0.5476, -0.1144, 1.55), (-0.5684, -0.09731, 1.55), (-0.5855, -0.07648, 1.55), (-0.5982, -0.05272, 1.55), (-0.606, -0.02694, 1.55), (-0.6087, -0.0001239, 1.55), (-0.606, 0.02669, 1.55), (-0.5982, 0.05247, 1.55), (-0.5855, 0.07624, 1.55), (-0.5684, 0.09706, 1.55), (-0.5476, 0.1142, 1.55), (-0.5238, 0.1269, 1.55), (-0.498, 0.1347, 1.55), (-0.4261, 0.2264, 1.55), (-0.4712, 0.2309, 1.55), (-0.3828, 0.2133, 1.55), (-0.3429, 0.1919, 1.55), (-0.3079, 0.1632, 1.55), (-0.2791, 0.1282, 1.55), (-0.2578, 0.08828, 1.55), (-0.2447, 0.04494, 1.55), (-0.2402, -0.0001239, 1.55), (-0.2447, -0.04519, 1.55), (-0.2578, -0.08852, 1.55), (-0.2791, -0.1285, 1.55), (-0.3079, -0.1635, 1.55), (-0.3429, -0.1922, 1.55), (-0.3828, -0.2135, 1.55), (-0.4261, -0.2267, 1.55), (-0.4712, -0.2311, 1.55), (-0.5163, -0.2267, 1.55), (-0.5596, -0.2135, 1.55), (-0.5996, -0.1922, 1.55), (-0.6346, -0.1635, 1.55), (-0.6633, -0.1285, 1.55), (-0.6846, -0.08852, 1.55), (-0.6978, -0.04519, 1.55), (-0.7022, -0.0001239, 1.55), (-0.6978, 0.04494, 1.55), (-0.6846, 0.08828, 1.55), (-0.6633, 0.1282, 1.55), (-0.6346, 0.1632, 1.55), (-0.5996, 0.1919, 1.55), (-0.5596, 0.2133, 1.55), (-0.5163, 0.2264, 1.55), (-0.4712, 0.07096, 1.599), (-0.4121, 0.03937, 1.599), (-0.4055, 0.02708, 1.599), (-0.4015, 0.01374, 1.599), (-0.4001, -0.0001239, 1.599), (-0.4055, -0.02733, 1.599), (-0.4317, -0.05923, 1.599), (-0.4573, -0.06984, 1.599), (-0.5107, -0.05923, 1.599), (-0.5423, -0.0001239, 1.599), (-0.5369, 0.02708, 1.599), (-0.5107, 0.05898, 1.599), (-0.4984, 0.06555, 1.599), (-0.4444, 0.1347, 1.599), (-0.4712, 0.1373, 1.599), (-0.4186, 0.1269, 1.599), (-0.3949, 0.1142, 1.599), (-0.374, 0.09706, 1.599), (-0.3569, 0.07624, 1.599), (-0.3442, 0.05247, 1.599), (-0.3364, 0.02669, 1.599), (-0.3338, -0.0001239, 1.599), (-0.3364, -0.02694, 1.599), (-0.3442, -0.05272, 1.599), (-0.3569, -0.07648, 1.599), (-0.374, -0.09731, 1.599), (-0.3949, -0.1144, 1.599), (-0.4186, -0.1271, 1.599), (-0.4444, -0.1349, 1.599), (-0.4712, -0.1376, 1.599), (-0.498, -0.1349, 1.599), (-0.5238, -0.1271, 1.599), (-0.5476, -0.1144, 1.599), (-0.5684, -0.09731, 1.599), (-0.5855, -0.07648, 1.599), (-0.5982, -0.05272, 1.599), (-0.606, -0.02694, 1.599), (-0.6087, -0.0001239, 1.599), (-0.606, 0.02669, 1.599), (-0.5982, 0.05247, 1.599), (-0.5855, 0.07624, 1.599), (-0.5684, 0.09706, 1.599), (-0.5476, 0.1142, 1.599), (-0.5238, 0.1269, 1.599), (-0.498, 0.1347, 1.599), (-0.4573, 0.06959, 1.599), (-0.444, 0.06555, 1.599), (-0.4317, 0.05898, 1.599), (-0.421, 0.05014, 1.599), (-0.4015, -0.01399, 1.599), (-0.4121, -0.03962, 1.599), (-0.421, -0.05039, 1.599), (-0.444, -0.0658, 1.599), (-0.4712, -0.07121, 1.599), (-0.4851, -0.06984, 1.599), (-0.4984, -0.0658, 1.599), (-0.5215, -0.05039, 1.599), (-0.5303, -0.03962, 1.599), (-0.5369, -0.02733, 1.599), (-0.5409, -0.01399, 1.599), (-0.5409, 0.01374, 1.599), (-0.5303, 0.03937, 1.599), (-0.5215, 0.05014, 1.599), (-0.4851, 0.06959, 1.599)], [], [(55, 243, 242, 56), (56, 242, 244, 62), (62, 244, 245, 68), (68, 245, 246, 74), (74, 246, 247, 80), (80, 247, 248, 86), (86, 248, 249, 92), (92, 249, 250, 98), (98, 250, 251, 104), (104, 251, 252, 110), (110, 252, 253, 116), (116, 253, 254, 122), (122, 254, 255, 128), (128, 255, 256, 134), (134, 256, 257, 140), (140, 257, 258, 146), (146, 258, 259, 152), (152, 259, 260, 158), (158, 260, 261, 164), (164, 261, 262, 170), (170, 262, 263, 176), (176, 263, 264, 182), (182, 264, 265, 188), (188, 265, 266, 194), (194, 266, 267, 200), (200, 267, 268, 206), (206, 268, 269, 212), (212, 269, 270, 218), (218, 270, 271, 224), (224, 271, 272, 230), (230, 272, 273, 236), (236, 273, 243, 55), (0, 1, 3, 4, 6, 8, 10, 11, 13, 15, 17, 19, 21, 22, 23, 24, 25, 26, 28, 30, 32, 34, 35, 36, 38, 39, 41, 42, 44, 45, 46, 48), (48, 241, 50, 0), (241, 240, 51, 50), (240, 239, 52, 51), (239, 238, 53, 52), (238, 237, 54, 53), (237, 236, 55, 54), (46, 235, 241, 48), (235, 234, 240, 241), (234, 233, 239, 240), (233, 232, 238, 239), (232, 231, 237, 238), (231, 230, 236, 237), (45, 229, 235, 46), (229, 228, 234, 235), (228, 227, 233, 234), (227, 226, 232, 233), (226, 225, 231, 232), (225, 224, 230, 231), (44, 223, 229, 45), (223, 222, 228, 229), (222, 221, 227, 228), (221, 220, 226, 227), (220, 219, 225, 226), (219, 218, 224, 225), (42, 217, 223, 44), (217, 216, 222, 223), (216, 215, 221, 222), (215, 214, 220, 221), (214, 213, 219, 220), (213, 212, 218, 219), (41, 211, 217, 42), (211, 210, 216, 217), (210, 209, 215, 216), (209, 208, 214, 215), (208, 207, 213, 214), (207, 206, 212, 213), (39, 205, 211, 41), (205, 204, 210, 211), (204, 203, 209, 210), (203, 202, 208, 209), (202, 201, 207, 208), (201, 200, 206, 207), (38, 199, 205, 39), (199, 198, 204, 205), (198, 197, 203, 204), (197, 196, 202, 203), (196, 195, 201, 202), (195, 194, 200, 201), (36, 193, 199, 38), (193, 192, 198, 199), (192, 191, 197, 198), (191, 190, 196, 197), (190, 189, 195, 196), (189, 188, 194, 195), (35, 187, 193, 36), (187, 186, 192, 193), (186, 185, 191, 192), (185, 184, 190, 191), (184, 183, 189, 190), (183, 182, 188, 189), (34, 181, 187, 35), (181, 180, 186, 187), (180, 179, 185, 186), (179, 178, 184, 185), (178, 177, 183, 184), (177, 176, 182, 183), (32, 175, 181, 34), (175, 174, 180, 181), (174, 173, 179, 180), (173, 172, 178, 179), (172, 171, 177, 178), (171, 170, 176, 177), (30, 169, 175, 32), (169, 168, 174, 175), (168, 167, 173, 174), (167, 166, 172, 173), (166, 165, 171, 172), (165, 164, 170, 171), (28, 163, 169, 30), (163, 162, 168, 169), (162, 161, 167, 168), (161, 160, 166, 167), (160, 159, 165, 166), (159, 158, 164, 165), (26, 157, 163, 28), (157, 156, 162, 163), (156, 155, 161, 162), (155, 154, 160, 161), (154, 153, 159, 160), (153, 152, 158, 159), (25, 151, 157, 26), (151, 150, 156, 157), (150, 149, 155, 156), (149, 148, 154, 155), (148, 147, 153, 154), (147, 146, 152, 153), (24, 145, 151, 25), (145, 144, 150, 151), (144, 143, 149, 150), (143, 142, 148, 149), (142, 141, 147, 148), (141, 140, 146, 147), (23, 139, 145, 24), (139, 138, 144, 145), (138, 137, 143, 144), (137, 136, 142, 143), (136, 135, 141, 142), (135, 134, 140, 141), (22, 133, 139, 23), (133, 132, 138, 139), (132, 131, 137, 138), (131, 130, 136, 137), (130, 129, 135, 136), (129, 128, 134, 135), (21, 127, 133, 22), (127, 126, 132, 133), (126, 125, 131, 132), (125, 124, 130, 131), (124, 123, 129, 130), (123, 122, 128, 129), (19, 121, 127, 21), (121, 120, 126, 127), (120, 119, 125, 126), (119, 118, 124, 125), (118, 117, 123, 124), (117, 116, 122, 123), (17, 115, 121, 19), (115, 114, 120, 121), (114, 113, 119, 120), (113, 112, 118, 119), (112, 111, 117, 118), (111, 110, 116, 117), (15, 109, 115, 17), (109, 108, 114, 115), (108, 107, 113, 114), (107, 106, 112, 113), (106, 105, 111, 112), (105, 104, 110, 111), (13, 103, 109, 15), (103, 102, 108, 109), (102, 101, 107, 108), (101, 100, 106, 107), (100, 99, 105, 106), (99, 98, 104, 105), (11, 97, 103, 13), (97, 96, 102, 103), (96, 95, 101, 102), (95, 94, 100, 101), (94, 93, 99, 100), (93, 92, 98, 99), (10, 91, 97, 11), (91, 90, 96, 97), (90, 89, 95, 96), (89, 88, 94, 95), (88, 87, 93, 94), (87, 86, 92, 93), (8, 85, 91, 10), (85, 84, 90, 91), (84, 83, 89, 90), (83, 82, 88, 89), (82, 81, 87, 88), (81, 80, 86, 87), (6, 79, 85, 8), (79, 78, 84, 85), (78, 77, 83, 84), (77, 76, 82, 83), (76, 75, 81, 82), (75, 74, 80, 81), (4, 73, 79, 6), (73, 72, 78, 79), (72, 71, 77, 78), (71, 70, 76, 77), (70, 69, 75, 76), (69, 68, 74, 75), (3, 67, 73, 4), (67, 66, 72, 73), (66, 65, 71, 72), (65, 64, 70, 71), (64, 63, 69, 70), (63, 62, 68, 69), (1, 61, 67, 3), (61, 60, 66, 67), (60, 59, 65, 66), (59, 58, 64, 65), (58, 57, 63, 64), (57, 56, 62, 63), (0, 50, 61, 1), (50, 51, 60, 61), (51, 52, 59, 60), (52, 53, 58, 59), (53, 54, 57, 58), (54, 55, 56, 57), (274, 2, 242, 243), (2, 275, 244, 242), (275, 5, 245, 244), (5, 7, 246, 245), (7, 9, 247, 246), (9, 276, 248, 247), (276, 12, 249, 248), (12, 14, 250, 249), (14, 16, 251, 250), (16, 18, 252, 251), (18, 20, 253, 252), (20, 277, 254, 253), (277, 278, 255, 254), (278, 279, 256, 255), (279, 280, 257, 256), (280, 281, 258, 257), (281, 27, 259, 258), (27, 29, 260, 259), (29, 31, 261, 260), (31, 33, 262, 261), (33, 282, 263, 262), (282, 283, 264, 263), (283, 37, 265, 264), (37, 284, 266, 265), (284, 40, 267, 266), (40, 285, 268, 267), (285, 43, 269, 268), (43, 286, 270, 269), (286, 287, 271, 270), (287, 47, 272, 271), (47, 49, 273, 272), (49, 274, 243, 273), (276, 9, 325, 326), (307, 306, 402, 403), (33, 31, 339, 340), (12, 276, 326, 327), (282, 33, 340, 341), (14, 12, 327, 328), (283, 282, 341, 342), (16, 14, 328, 329), (37, 283, 342, 343), (18, 16, 329, 330), (284, 37, 343, 344), (20, 18, 330, 331), (40, 284, 344, 345), (277, 20, 331, 332), (285, 40, 345, 346), (278, 277, 332, 333), (43, 285, 346, 347), (279, 278, 333, 334), (2, 274, 321, 320), (286, 43, 347, 348), (280, 279, 334, 335), (275, 2, 320, 322), (287, 286, 348, 349), (281, 280, 335, 336), (5, 275, 322, 323), (47, 287, 349, 350), (27, 281, 336, 337), (7, 5, 323, 324), (49, 47, 350, 351), (29, 27, 337, 338), (9, 7, 324, 325), (274, 49, 351, 321), (31, 29, 338, 339), (289, 288, 320, 321), (288, 290, 322, 320), (290, 291, 323, 322), (291, 292, 324, 323), (292, 293, 325, 324), (293, 294, 326, 325), (294, 295, 327, 326), (295, 296, 328, 327), (296, 297, 329, 328), (297, 298, 330, 329), (298, 299, 331, 330), (299, 300, 332, 331), (300, 301, 333, 332), (301, 302, 334, 333), (302, 303, 335, 334), (303, 304, 336, 335), (304, 305, 337, 336), (305, 306, 338, 337), (306, 307, 339, 338), (307, 308, 340, 339), (308, 309, 341, 340), (309, 310, 342, 341), (310, 311, 343, 342), (311, 312, 344, 343), (312, 313, 345, 344), (313, 314, 346, 345), (314, 315, 347, 346), (315, 316, 348, 347), (316, 317, 349, 348), (317, 318, 350, 349), (318, 319, 351, 350), (319, 289, 321, 351), (364, 363, 440, 441), (294, 293, 389, 390), (308, 307, 403, 404), (295, 294, 390, 391), (309, 308, 404, 405), (296, 295, 391, 392), (310, 309, 405, 406), (297, 296, 392, 393), (311, 310, 406, 407), (298, 297, 393, 394), (312, 311, 407, 408), (299, 298, 394, 395), (313, 312, 408, 409), (300, 299, 395, 396), (314, 313, 409, 410), (301, 300, 396, 397), (315, 314, 410, 411), (302, 301, 397, 398), (288, 289, 385, 384), (316, 315, 411, 412), (303, 302, 398, 399), (290, 288, 384, 386), (317, 316, 412, 413), (304, 303, 399, 400), (291, 290, 386, 387), (318, 317, 413, 414), (305, 304, 400, 401), (292, 291, 387, 388), (319, 318, 414, 415), (306, 305, 401, 402), (293, 292, 388, 389), (289, 319, 415, 385), (353, 352, 384, 385), (352, 354, 386, 384), (354, 355, 387, 386), (355, 356, 388, 387), (356, 357, 389, 388), (357, 358, 390, 389), (358, 359, 391, 390), (359, 360, 392, 391), (360, 361, 393, 392), (361, 362, 394, 393), (362, 363, 395, 394), (363, 364, 396, 395), (364, 365, 397, 396), (365, 366, 398, 397), (366, 367, 399, 398), (367, 368, 400, 399), (368, 369, 401, 400), (369, 370, 402, 401), (370, 371, 403, 402), (371, 372, 404, 403), (372, 373, 405, 404), (373, 374, 406, 405), (374, 375, 407, 406), (375, 376, 408, 407), (376, 377, 409, 408), (377, 378, 410, 409), (378, 379, 411, 410), (379, 380, 412, 411), (380, 381, 413, 412), (381, 382, 414, 413), (382, 383, 415, 414), (383, 353, 385, 415), (378, 377, 454, 455), (365, 364, 441, 442), (379, 378, 455, 456), (366, 365, 442, 443), (352, 353, 430, 429), (380, 379, 456, 457), (367, 366, 443, 444), (354, 352, 429, 431), (381, 380, 457, 458), (368, 367, 444, 445), (355, 354, 431, 432), (382, 381, 458, 459), (369, 368, 445, 446), (356, 355, 432, 433), (383, 382, 459, 460), (370, 369, 446, 447), (357, 356, 433, 434), (353, 383, 460, 430), (371, 370, 447, 448), (358, 357, 434, 435), (372, 371, 448, 449), (359, 358, 435, 436), (373, 372, 449, 450), (360, 359, 436, 437), (374, 373, 450, 451), (361, 360, 437, 438), (375, 374, 451, 452), (362, 361, 438, 439), (376, 375, 452, 453), (363, 362, 439, 440), (377, 376, 453, 454), (416, 461, 429, 430), (461, 462, 431, 429), (462, 463, 432, 431), (463, 464, 433, 432), (464, 417, 434, 433), (417, 418, 435, 434), (418, 419, 436, 435), (419, 420, 437, 436), (420, 465, 438, 437), (465, 421, 439, 438), (421, 466, 440, 439), (466, 467, 441, 440), (467, 422, 442, 441), (422, 468, 443, 442), (468, 423, 444, 443), (423, 469, 445, 444), (469, 470, 446, 445), (470, 471, 447, 446), (471, 424, 448, 447), (424, 472, 449, 448), (472, 473, 450, 449), (473, 474, 451, 450), (474, 475, 452, 451), (475, 425, 453, 452), (425, 476, 454, 453), (476, 426, 455, 454), (426, 477, 456, 455), (477, 478, 457, 456), (478, 427, 458, 457), (427, 428, 459, 458), (428, 479, 460, 459), (479, 416, 430, 460), (461, 416, 479, 428, 427, 478, 477, 426, 476, 425, 475, 474, 473, 472, 424, 471, 470, 469, 423, 468, 422, 467, 466, 421, 465, 420, 419, 418, 417, 464, 463, 462)])
me_cylinder.polygons.foreach_set('use_smooth', [True] * 450)
_uv = me_cylinder.uv_layers.new(name='UVMap')
_uv.uv.foreach_set('vector', [1.0, 0.9286, 1.0, 1.0, 0.9688, 1.0, 0.9688, 0.9286, 0.9688, 0.9286, 0.9688, 1.0, 0.9375, 1.0, 0.9375, 0.9286, 0.9375, 0.9286, 0.9375, 1.0, 0.9062, 1.0, 0.9062, 0.9286, 0.9062, 0.9286, 0.9062, 1.0, 0.875, 1.0, 0.875, 0.9286, 0.875, 0.9286, 0.875, 1.0, 0.8438, 1.0, 0.8438, 0.9286, 0.8438, 0.9286, 0.8438, 1.0, 0.8125, 1.0, 0.8125, 0.9286, 0.8125, 0.9286, 0.8125, 1.0, 0.7812, 1.0, 0.7812, 0.9286, 0.7812, 0.9286, 0.7812, 1.0, 0.75, 1.0, 0.75, 0.9286, 0.75, 0.9286, 0.75, 1.0, 0.7188, 1.0, 0.7188, 0.9286, 0.7188, 0.9286, 0.7188, 1.0, 0.6875, 1.0, 0.6875, 0.9286, 0.6875, 0.9286, 0.6875, 1.0, 0.6562, 1.0, 0.6562, 0.9286, 0.6562, 0.9286, 0.6562, 1.0, 0.625, 1.0, 0.625, 0.9286, 0.625, 0.9286, 0.625, 1.0, 0.5938, 1.0, 0.5938, 0.9286, 0.5938, 0.9286, 0.5938, 1.0, 0.5625, 1.0, 0.5625, 0.9286, 0.5625, 0.9286, 0.5625, 1.0, 0.5312, 1.0, 0.5312, 0.9286, 0.5312, 0.9286, 0.5312, 1.0, 0.5, 1.0, 0.5, 0.9286, 0.5, 0.9286, 0.5, 1.0, 0.4688, 1.0, 0.4688, 0.9286, 0.4688, 0.9286, 0.4688, 1.0, 0.4375, 1.0, 0.4375, 0.9286, 0.4375, 0.9286, 0.4375, 1.0, 0.4062, 1.0, 0.4062, 0.9286, 0.4062, 0.9286, 0.4062, 1.0, 0.375, 1.0, 0.375, 0.9286, 0.375, 0.9286, 0.375, 1.0, 0.3438, 1.0, 0.3438, 0.9286, 0.3438, 0.9286, 0.3438, 1.0, 0.3125, 1.0, 0.3125, 0.9286, 0.3125, 0.9286, 0.3125, 1.0, 0.2812, 1.0, 0.2812, 0.9286, 0.2812, 0.9286, 0.2812, 1.0, 0.25, 1.0, 0.25, 0.9286, 0.25, 0.9286, 0.25, 1.0, 0.2188, 1.0, 0.2188, 0.9286, 0.2188, 0.9286, 0.2188, 1.0, 0.1875, 1.0, 0.1875, 0.9286, 0.1875, 0.9286, 0.1875, 1.0, 0.1562, 1.0, 0.1562, 0.9286, 0.1562, 0.9286, 0.1562, 1.0, 0.125, 1.0, 0.125, 0.9286, 0.125, 0.9286, 0.125, 1.0, 0.09375, 1.0, 0.09375, 0.9286, 0.09375, 0.9286, 0.09375, 1.0, 0.0625, 1.0, 0.0625, 0.9286, 0.0625, 0.9286, 0.0625, 1.0, 0.03125, 1.0, 0.03125, 0.9286, 0.03125, 0.9286, 0.03125, 1.0, 0.0, 1.0, 0.0, 0.9286, 0.75, 0.49, 0.7968, 0.4854, 0.8418, 0.4717, 0.8833, 0.4496, 0.9197, 0.4197, 0.9496, 0.3833, 0.9717, 0.3418, 0.9854, 0.2968, 0.99, 0.25, 0.9854, 0.2032, 0.9717, 0.1582, 0.9496, 0.1167, 0.9197, 0.08029, 0.8833, 0.05045, 0.8418, 0.02827, 0.7968, 0.01461, 0.75, 0.01, 0.7032, 0.01461, 0.6582, 0.02827, 0.6167, 0.05045, 0.5803, 0.08029, 0.5504, 0.1167, 0.5283, 0.1582, 0.5146, 0.2032, 0.51, 0.25, 0.5146, 0.2968, 0.5283, 0.3418, 0.5504, 0.3833, 0.5803, 0.4197, 0.6167, 0.4496, 0.6582, 0.4717, 0.7032, 0.4854, 0.03125, 0.5, 0.03125, 0.5714, 0.0, 0.5714, 0.0, 0.5, 0.03125, 0.5714, 0.03125, 0.6429, 0.0, 0.6429, 0.0, 0.5714, 0.03125, 0.6429, 0.03125, 0.7143, 0.0, 0.7143, 0.0, 0.6429, 0.03125, 0.7143, 0.03125, 0.7857, 0.0, 0.7857, 0.0, 0.7143, 0.03125, 0.7857, 0.03125, 0.8571, 0.0, 0.8571, 0.0, 0.7857, 0.03125, 0.8571, 0.03125, 0.9286, 0.0, 0.9286, 0.0, 0.8571, 0.0625, 0.5, 0.0625, 0.5714, 0.03125, 0.5714, 0.03125, 0.5, 0.0625, 0.5714, 0.0625, 0.6429, 0.03125, 0.6429, 0.03125, 0.5714, 0.0625, 0.6429, 0.0625, 0.7143, 0.03125, 0.7143, 0.03125, 0.6429, 0.0625, 0.7143, 0.0625, 0.7857, 0.03125, 0.7857, 0.03125, 0.7143, 0.0625, 0.7857, 0.0625, 0.8571, 0.03125, 0.8571, 0.03125, 0.7857, 0.0625, 0.8571, 0.0625, 0.9286, 0.03125, 0.9286, 0.03125, 0.8571, 0.09375, 0.5, 0.09375, 0.5714, 0.0625, 0.5714, 0.0625, 0.5, 0.09375, 0.5714, 0.09375, 0.6429, 0.0625, 0.6429, 0.0625, 0.5714, 0.09375, 0.6429, 0.09375, 0.7143, 0.0625, 0.7143, 0.0625, 0.6429, 0.09375, 0.7143, 0.09375, 0.7857, 0.0625, 0.7857, 0.0625, 0.7143, 0.09375, 0.7857, 0.09375, 0.8571, 0.0625, 0.8571, 0.0625, 0.7857, 0.09375, 0.8571, 0.09375, 0.9286, 0.0625, 0.9286, 0.0625, 0.8571, 0.125, 0.5, 0.125, 0.5714, 0.09375, 0.5714, 0.09375, 0.5, 0.125, 0.5714, 0.125, 0.6429, 0.09375, 0.6429, 0.09375, 0.5714, 0.125, 0.6429, 0.125, 0.7143, 0.09375, 0.7143, 0.09375, 0.6429, 0.125, 0.7143, 0.125, 0.7857, 0.09375, 0.7857, 0.09375, 0.7143, 0.125, 0.7857, 0.125, 0.8571, 0.09375, 0.8571, 0.09375, 0.7857, 0.125, 0.8571, 0.125, 0.9286, 0.09375, 0.9286, 0.09375, 0.8571, 0.1562, 0.5, 0.1562, 0.5714, 0.125, 0.5714, 0.125, 0.5, 0.1562, 0.5714, 0.1562, 0.6429, 0.125, 0.6429, 0.125, 0.5714, 0.1562, 0.6429, 0.1562, 0.7143, 0.125, 0.7143, 0.125, 0.6429, 0.1562, 0.7143, 0.1562, 0.7857, 0.125, 0.7857, 0.125, 0.7143, 0.1562, 0.7857, 0.1562, 0.8571, 0.125, 0.8571, 0.125, 0.7857, 0.1562, 0.8571, 0.1562, 0.9286, 0.125, 0.9286, 0.125, 0.8571, 0.1875, 0.5, 0.1875, 0.5714, 0.1562, 0.5714, 0.1562, 0.5, 0.1875, 0.5714, 0.1875, 0.6429, 0.1562, 0.6429, 0.1562, 0.5714, 0.1875, 0.6429, 0.1875, 0.7143, 0.1562, 0.7143, 0.1562, 0.6429, 0.1875, 0.7143, 0.1875, 0.7857, 0.1562, 0.7857, 0.1562, 0.7143, 0.1875, 0.7857, 0.1875, 0.8571, 0.1562, 0.8571, 0.1562, 0.7857, 0.1875, 0.8571, 0.1875, 0.9286, 0.1562, 0.9286, 0.1562, 0.8571, 0.2188, 0.5, 0.2188, 0.5714, 0.1875, 0.5714, 0.1875, 0.5, 0.2188, 0.5714, 0.2188, 0.6429, 0.1875, 0.6429, 0.1875, 0.5714, 0.2188, 0.6429, 0.2188, 0.7143, 0.1875, 0.7143, 0.1875, 0.6429, 0.2188, 0.7143, 0.2188, 0.7857, 0.1875, 0.7857, 0.1875, 0.7143, 0.2188, 0.7857, 0.2188, 0.8571, 0.1875, 0.8571, 0.1875, 0.7857, 0.2188, 0.8571, 0.2188, 0.9286, 0.1875, 0.9286, 0.1875, 0.8571, 0.25, 0.5, 0.25, 0.5714, 0.2188, 0.5714, 0.2188, 0.5, 0.25, 0.5714, 0.25, 0.6429, 0.2188, 0.6429, 0.2188, 0.5714, 0.25, 0.6429, 0.25, 0.7143, 0.2188, 0.7143, 0.2188, 0.6429, 0.25, 0.7143, 0.25, 0.7857, 0.2188, 0.7857, 0.2188, 0.7143, 0.25, 0.7857, 0.25, 0.8571, 0.2188, 0.8571, 0.2188, 0.7857, 0.25, 0.8571, 0.25, 0.9286, 0.2188, 0.9286, 0.2188, 0.8571, 0.2812, 0.5, 0.2812, 0.5714, 0.25, 0.5714, 0.25, 0.5, 0.2812, 0.5714, 0.2812, 0.6429, 0.25, 0.6429, 0.25, 0.5714, 0.2812, 0.6429, 0.2812, 0.7143, 0.25, 0.7143, 0.25, 0.6429, 0.2812, 0.7143, 0.2812, 0.7857, 0.25, 0.7857, 0.25, 0.7143, 0.2812, 0.7857, 0.2812, 0.8571, 0.25, 0.8571, 0.25, 0.7857, 0.2812, 0.8571, 0.2812, 0.9286, 0.25, 0.9286, 0.25, 0.8571, 0.3125, 0.5, 0.3125, 0.5714, 0.2812, 0.5714, 0.2812, 0.5, 0.3125, 0.5714, 0.3125, 0.6429, 0.2812, 0.6429, 0.2812, 0.5714, 0.3125, 0.6429, 0.3125, 0.7143, 0.2812, 0.7143, 0.2812, 0.6429, 0.3125, 0.7143, 0.3125, 0.7857, 0.2812, 0.7857, 0.2812, 0.7143, 0.3125, 0.7857, 0.3125, 0.8571, 0.2812, 0.8571, 0.2812, 0.7857, 0.3125, 0.8571, 0.3125, 0.9286, 0.2812, 0.9286, 0.2812, 0.8571, 0.3438, 0.5, 0.3438, 0.5714, 0.3125, 0.5714, 0.3125, 0.5, 0.3438, 0.5714, 0.3437, 0.6429, 0.3125, 0.6429, 0.3125, 0.5714, 0.3437, 0.6429, 0.3437, 0.7143, 0.3125, 0.7143, 0.3125, 0.6429, 0.3437, 0.7143, 0.3437, 0.7857, 0.3125, 0.7857, 0.3125, 0.7143, 0.3437, 0.7857, 0.3437, 0.8571, 0.3125, 0.8571, 0.3125, 0.7857, 0.3437, 0.8571, 0.3438, 0.9286, 0.3125, 0.9286, 0.3125, 0.8571, 0.375, 0.5, 0.375, 0.5714, 0.3438, 0.5714, 0.3438, 0.5, 0.375, 0.5714, 0.375, 0.6429, 0.3437, 0.6429, 0.3438, 0.5714, 0.375, 0.6429, 0.375, 0.7143, 0.3437, 0.7143, 0.3437, 0.6429, 0.375, 0.7143, 0.375, 0.7857, 0.3437, 0.7857, 0.3437, 0.7143, 0.375, 0.7857, 0.375, 0.8571, 0.3437, 0.8571, 0.3437, 0.7857, 0.375, 0.8571, 0.375, 0.9286, 0.3438, 0.9286, 0.3437, 0.8571, 0.4062, 0.5, 0.4062, 0.5714, 0.375, 0.5714, 0.375, 0.5, 0.4062, 0.5714, 0.4062, 0.6429, 0.375, 0.6429, 0.375, 0.5714, 0.4062, 0.6429, 0.4063, 0.7143, 0.375, 0.7143, 0.375, 0.6429, 0.4063, 0.7143, 0.4063, 0.7857, 0.375, 0.7857, 0.375, 0.7143, 0.4063, 0.7857, 0.4062, 0.8571, 0.375, 0.8571, 0.375, 0.7857, 0.4062, 0.8571, 0.4062, 0.9286, 0.375, 0.9286, 0.375, 0.8571, 0.4375, 0.5, 0.4375, 0.5714, 0.4062, 0.5714, 0.4062, 0.5, 0.4375, 0.5714, 0.4375, 0.6429, 0.4062, 0.6429, 0.4062, 0.5714, 0.4375, 0.6429, 0.4375, 0.7143, 0.4063, 0.7143, 0.4062, 0.6429, 0.4375, 0.7143, 0.4375, 0.7857, 0.4063, 0.7857, 0.4063, 0.7143, 0.4375, 0.7857, 0.4375, 0.8571, 0.4062, 0.8571, 0.4063, 0.7857, 0.4375, 0.8571, 0.4375, 0.9286, 0.4062, 0.9286, 0.4062, 0.8571, 0.4688, 0.5, 0.4688, 0.5714, 0.4375, 0.5714, 0.4375, 0.5, 0.4688, 0.5714, 0.4688, 0.6429, 0.4375, 0.6429, 0.4375, 0.5714, 0.4688, 0.6429, 0.4688, 0.7143, 0.4375, 0.7143, 0.4375, 0.6429, 0.4688, 0.7143, 0.4688, 0.7857, 0.4375, 0.7857, 0.4375, 0.7143, 0.4688, 0.7857, 0.4688, 0.8571, 0.4375, 0.8571, 0.4375, 0.7857, 0.4688, 0.8571, 0.4688, 0.9286, 0.4375, 0.9286, 0.4375, 0.8571, 0.5, 0.5, 0.5, 0.5714, 0.4688, 0.5714, 0.4688, 0.5, 0.5, 0.5714, 0.5, 0.6429, 0.4688, 0.6429, 0.4688, 0.5714, 0.5, 0.6429, 0.5, 0.7143, 0.4688, 0.7143, 0.4688, 0.6429, 0.5, 0.7143, 0.5, 0.7857, 0.4688, 0.7857, 0.4688, 0.7143, 0.5, 0.7857, 0.5, 0.8571, 0.4688, 0.8571, 0.4688, 0.7857, 0.5, 0.8571, 0.5, 0.9286, 0.4688, 0.9286, 0.4688, 0.8571, 0.5312, 0.5, 0.5312, 0.5714, 0.5, 0.5714, 0.5, 0.5, 0.5312, 0.5714, 0.5312, 0.6429, 0.5, 0.6429, 0.5, 0.5714, 0.5312, 0.6429, 0.5312, 0.7143, 0.5, 0.7143, 0.5, 0.6429, 0.5312, 0.7143, 0.5312, 0.7857, 0.5, 0.7857, 0.5, 0.7143, 0.5312, 0.7857, 0.5312, 0.8571, 0.5, 0.8571, 0.5, 0.7857, 0.5312, 0.8571, 0.5312, 0.9286, 0.5, 0.9286, 0.5, 0.8571, 0.5625, 0.5, 0.5625, 0.5714, 0.5312, 0.5714, 0.5312, 0.5, 0.5625, 0.5714, 0.5625, 0.6429, 0.5312, 0.6429, 0.5312, 0.5714, 0.5625, 0.6429, 0.5625, 0.7143, 0.5312, 0.7143, 0.5312, 0.6429, 0.5625, 0.7143, 0.5625, 0.7857, 0.5312, 0.7857, 0.5312, 0.7143, 0.5625, 0.7857, 0.5625, 0.8571, 0.5312, 0.8571, 0.5312, 0.7857, 0.5625, 0.8571, 0.5625, 0.9286, 0.5312, 0.9286, 0.5312, 0.8571, 0.5938, 0.5, 0.5938, 0.5714, 0.5625, 0.5714, 0.5625, 0.5, 0.5938, 0.5714, 0.5938, 0.6429, 0.5625, 0.6429, 0.5625, 0.5714, 0.5938, 0.6429, 0.5938, 0.7143, 0.5625, 0.7143, 0.5625, 0.6429, 0.5938, 0.7143, 0.5938, 0.7857, 0.5625, 0.7857, 0.5625, 0.7143, 0.5938, 0.7857, 0.5938, 0.8571, 0.5625, 0.8571, 0.5625, 0.7857, 0.5938, 0.8571, 0.5938, 0.9286, 0.5625, 0.9286, 0.5625, 0.8571, 0.625, 0.5, 0.625, 0.5714, 0.5938, 0.5714, 0.5938, 0.5, 0.625, 0.5714, 0.625, 0.6429, 0.5938, 0.6429, 0.5938, 0.5714, 0.625, 0.6429, 0.625, 0.7143, 0.5938, 0.7143, 0.5938, 0.6429, 0.625, 0.7143, 0.625, 0.7857, 0.5938, 0.7857, 0.5938, 0.7143, 0.625, 0.7857, 0.625, 0.8571, 0.5938, 0.8571, 0.5938, 0.7857, 0.625, 0.8571, 0.625, 0.9286, 0.5938, 0.9286, 0.5938, 0.8571, 0.6562, 0.5, 0.6562, 0.5714, 0.625, 0.5714, 0.625, 0.5, 0.6562, 0.5714, 0.6562, 0.6429, 0.625, 0.6429, 0.625, 0.5714, 0.6562, 0.6429, 0.6563, 0.7143, 0.625, 0.7143, 0.625, 0.6429, 0.6563, 0.7143, 0.6563, 0.7857, 0.625, 0.7857, 0.625, 0.7143, 0.6563, 0.7857, 0.6562, 0.8571, 0.625, 0.8571, 0.625, 0.7857, 0.6562, 0.8571, 0.6562, 0.9286, 0.625, 0.9286, 0.625, 0.8571, 0.6875, 0.5, 0.6875, 0.5714, 0.6562, 0.5714, 0.6562, 0.5, 0.6875, 0.5714, 0.6875, 0.6429, 0.6562, 0.6429, 0.6562, 0.5714, 0.6875, 0.6429, 0.6875, 0.7143, 0.6563, 0.7143, 0.6562, 0.6429, 0.6875, 0.7143, 0.6875, 0.7857, 0.6563, 0.7857, 0.6563, 0.7143, 0.6875, 0.7857, 0.6875, 0.8571, 0.6562, 0.8571, 0.6563, 0.7857, 0.6875, 0.8571, 0.6875, 0.9286, 0.6562, 0.9286, 0.6562, 0.8571, 0.7188, 0.5, 0.7188, 0.5714, 0.6875, 0.5714, 0.6875, 0.5, 0.7188, 0.5714, 0.7188, 0.6429, 0.6875, 0.6429, 0.6875, 0.5714, 0.7188, 0.6429, 0.7188, 0.7143, 0.6875, 0.7143, 0.6875, 0.6429, 0.7188, 0.7143, 0.7188, 0.7857, 0.6875, 0.7857, 0.6875, 0.7143, 0.7188, 0.7857, 0.7188, 0.8571, 0.6875, 0.8571, 0.6875, 0.7857, 0.7188, 0.8571, 0.7188, 0.9286, 0.6875, 0.9286, 0.6875, 0.8571, 0.75, 0.5, 0.75, 0.5714, 0.7188, 0.5714, 0.7188, 0.5, 0.75, 0.5714, 0.75, 0.6429, 0.7188, 0.6429, 0.7188, 0.5714, 0.75, 0.6429, 0.75, 0.7143, 0.7188, 0.7143, 0.7188, 0.6429, 0.75, 0.7143, 0.75, 0.7857, 0.7188, 0.7857, 0.7188, 0.7143, 0.75, 0.7857, 0.75, 0.8571, 0.7188, 0.8571, 0.7188, 0.7857, 0.75, 0.8571, 0.75, 0.9286, 0.7188, 0.9286, 0.7188, 0.8571, 0.7812, 0.5, 0.7812, 0.5714, 0.75, 0.5714, 0.75, 0.5, 0.7812, 0.5714, 0.7812, 0.6429, 0.75, 0.6429, 0.75, 0.5714, 0.7812, 0.6429, 0.7812, 0.7143, 0.75, 0.7143, 0.75, 0.6429, 0.7812, 0.7143, 0.7812, 0.7857, 0.75, 0.7857, 0.75, 0.7143, 0.7812, 0.7857, 0.7812, 0.8571, 0.75, 0.8571, 0.75, 0.7857, 0.7812, 0.8571, 0.7812, 0.9286, 0.75, 0.9286, 0.75, 0.8571, 0.8125, 0.5, 0.8125, 0.5714, 0.7812, 0.5714, 0.7812, 0.5, 0.8125, 0.5714, 0.8125, 0.6429, 0.7812, 0.6429, 0.7812, 0.5714, 0.8125, 0.6429, 0.8125, 0.7143, 0.7812, 0.7143, 0.7812, 0.6429, 0.8125, 0.7143, 0.8125, 0.7857, 0.7812, 0.7857, 0.7812, 0.7143, 0.8125, 0.7857, 0.8125, 0.8571, 0.7812, 0.8571, 0.7812, 0.7857, 0.8125, 0.8571, 0.8125, 0.9286, 0.7812, 0.9286, 0.7812, 0.8571, 0.8438, 0.5, 0.8438, 0.5714, 0.8125, 0.5714, 0.8125, 0.5, 0.8438, 0.5714, 0.8437, 0.6429, 0.8125, 0.6429, 0.8125, 0.5714, 0.8437, 0.6429, 0.8438, 0.7143, 0.8125, 0.7143, 0.8125, 0.6429, 0.8438, 0.7143, 0.8438, 0.7857, 0.8125, 0.7857, 0.8125, 0.7143, 0.8438, 0.7857, 0.8438, 0.8571, 0.8125, 0.8571, 0.8125, 0.7857, 0.8438, 0.8571, 0.8438, 0.9286, 0.8125, 0.9286, 0.8125, 0.8571, 0.875, 0.5, 0.875, 0.5714, 0.8438, 0.5714, 0.8438, 0.5, 0.875, 0.5714, 0.875, 0.6429, 0.8437, 0.6429, 0.8438, 0.5714, 0.875, 0.6429, 0.875, 0.7143, 0.8438, 0.7143, 0.8437, 0.6429, 0.875, 0.7143, 0.875, 0.7857, 0.8438, 0.7857, 0.8438, 0.7143, 0.875, 0.7857, 0.875, 0.8571, 0.8438, 0.8571, 0.8438, 0.7857, 0.875, 0.8571, 0.875, 0.9286, 0.8438, 0.9286, 0.8438, 0.8571, 0.9062, 0.5, 0.9062, 0.5714, 0.875, 0.5714, 0.875, 0.5, 0.9062, 0.5714, 0.9062, 0.6429, 0.875, 0.6429, 0.875, 0.5714, 0.9062, 0.6429, 0.9062, 0.7143, 0.875, 0.7143, 0.875, 0.6429, 0.9062, 0.7143, 0.9062, 0.7857, 0.875, 0.7857, 0.875, 0.7143, 0.9062, 0.7857, 0.9062, 0.8571, 0.875, 0.8571, 0.875, 0.7857, 0.9062, 0.8571, 0.9062, 0.9286, 0.875, 0.9286, 0.875, 0.8571, 0.9375, 0.5, 0.9375, 0.5714, 0.9062, 0.5714, 0.9062, 0.5, 0.9375, 0.5714, 0.9375, 0.6429, 0.9062, 0.6429, 0.9062, 0.5714, 0.9375, 0.6429, 0.9375, 0.7143, 0.9062, 0.7143, 0.9062, 0.6429, 0.9375, 0.7143, 0.9375, 0.7857, 0.9062, 0.7857, 0.9062, 0.7143, 0.9375, 0.7857, 0.9375, 0.8571, 0.9062, 0.8571, 0.9062, 0.7857, 0.9375, 0.8571, 0.9375, 0.9286, 0.9062, 0.9286, 0.9062, 0.8571, 0.9688, 0.5, 0.9688, 0.5714, 0.9375, 0.5714, 0.9375, 0.5, 0.9688, 0.5714, 0.9688, 0.6429, 0.9375, 0.6429, 0.9375, 0.5714, 0.9688, 0.6429, 0.9688, 0.7143, 0.9375, 0.7143, 0.9375, 0.6429, 0.9688, 0.7143, 0.9688, 0.7857, 0.9375, 0.7857, 0.9375, 0.7143, 0.9688, 0.7857, 0.9688, 0.8571, 0.9375, 0.8571, 0.9375, 0.7857, 0.9688, 0.8571, 0.9688, 0.9286, 0.9375, 0.9286, 0.9375, 0.8571, 1.0, 0.5, 1.0, 0.5714, 0.9688, 0.5714, 0.9688, 0.5, 1.0, 0.5714, 1.0, 0.6429, 0.9688, 0.6429, 0.9688, 0.5714, 1.0, 0.6429, 1.0, 0.7143, 0.9688, 0.7143, 0.9688, 0.6429, 1.0, 0.7143, 1.0, 0.7857, 0.9688, 0.7857, 0.9688, 0.7143, 1.0, 0.7857, 1.0, 0.8571, 0.9688, 0.8571, 0.9688, 0.7857, 1.0, 0.8571, 1.0, 0.9286, 0.9688, 0.9286, 0.9688, 0.8571, 0.25, 0.4773, 0.2943, 0.4729, 0.2968, 0.4854, 0.25, 0.49, 0.2943, 0.4729, 0.337, 0.46, 0.3418, 0.4717, 0.2968, 0.4854, 0.337, 0.46, 0.3763, 0.439, 0.3833, 0.4496, 0.3418, 0.4717, 0.3763, 0.439, 0.4107, 0.4107, 0.4197, 0.4197, 0.3833, 0.4496, 0.4107, 0.4107, 0.439, 0.3763, 0.4496, 0.3833, 0.4197, 0.4197, 0.439, 0.3763, 0.46, 0.337, 0.4717, 0.3418, 0.4496, 0.3833, 0.46, 0.337, 0.4729, 0.2943, 0.4854, 0.2968, 0.4717, 0.3418, 0.4729, 0.2943, 0.4773, 0.25, 0.49, 0.25, 0.4854, 0.2968, 0.4773, 0.25, 0.4729, 0.2057, 0.4854, 0.2032, 0.49, 0.25, 0.4729, 0.2057, 0.46, 0.163, 0.4717, 0.1582, 0.4854, 0.2032, 0.46, 0.163, 0.439, 0.1237, 0.4496, 0.1167, 0.4717, 0.1582, 0.439, 0.1237, 0.4107, 0.0893, 0.4197, 0.08029, 0.4496, 0.1167, 0.4107, 0.0893, 0.3763, 0.06104, 0.3833, 0.05045, 0.4197, 0.08029, 0.3763, 0.06104, 0.337, 0.04004, 0.3418, 0.02827, 0.3833, 0.05045, 0.337, 0.04004, 0.2943, 0.02711, 0.2968, 0.01461, 0.3418, 0.02827, 0.2943, 0.02711, 0.25, 0.02274, 0.25, 0.01, 0.2968, 0.01461, 0.25, 0.02274, 0.2057, 0.02711, 0.2032, 0.01461, 0.25, 0.01, 0.2057, 0.02711, 0.163, 0.04004, 0.1582, 0.02827, 0.2032, 0.01461, 0.163, 0.04004, 0.1237, 0.06104, 0.1167, 0.05045, 0.1582, 0.02827, 0.1237, 0.06104, 0.0893, 0.0893, 0.08029, 0.08029, 0.1167, 0.05045, 0.0893, 0.0893, 0.06104, 0.1237, 0.05045, 0.1167, 0.08029, 0.08029, 0.06104, 0.1237, 0.04004, 0.163, 0.02827, 0.1582, 0.05045, 0.1167, 0.04004, 0.163, 0.02711, 0.2057, 0.01461, 0.2032, 0.02827, 0.1582, 0.02711, 0.2057, 0.02274, 0.25, 0.01, 0.25, 0.01461, 0.2032, 0.02274, 0.25, 0.02711, 0.2943, 0.01461, 0.2968, 0.01, 0.25, 0.02711, 0.2943, 0.04004, 0.337, 0.02827, 0.3418, 0.01461, 0.2968, 0.04004, 0.337, 0.06104, 0.3763, 0.05045, 0.3833, 0.02827, 0.3418, 0.06104, 0.3763, 0.0893, 0.4107, 0.08029, 0.4197, 0.05045, 0.3833, 0.0893, 0.4107, 0.1237, 0.439, 0.1167, 0.4496, 0.08029, 0.4197, 0.1237, 0.439, 0.163, 0.46, 0.1582, 0.4717, 0.1167, 0.4496, 0.163, 0.46, 0.2057, 0.4729, 0.2032, 0.4854, 0.1582, 0.4717, 0.2057, 0.4729, 0.25, 0.4773, 0.25, 0.49, 0.2032, 0.4854, 0.46, 0.337, 0.439, 0.3763, 0.439, 0.3763, 0.46, 0.337, 0.1428, 0.08949, 0.1761, 0.07165, 0.1761, 0.07165, 0.1428, 0.08949, 0.0893, 0.0893, 0.1237, 0.06104, 0.1237, 0.06104, 0.0893, 0.0893, 0.4729, 0.2943, 0.46, 0.337, 0.46, 0.337, 0.4729, 0.2943, 0.06104, 0.1237, 0.0893, 0.0893, 0.0893, 0.0893, 0.06104, 0.1237, 0.4773, 0.25, 0.4729, 0.2943, 0.4729, 0.2943, 0.4773, 0.25, 0.04004, 0.163, 0.06104, 0.1237, 0.06104, 0.1237, 0.04004, 0.163, 0.4729, 0.2057, 0.4773, 0.25, 0.4773, 0.25, 0.4729, 0.2057, 0.02711, 0.2057, 0.04004, 0.163, 0.04004, 0.163, 0.02711, 0.2057, 0.46, 0.163, 0.4729, 0.2057, 0.4729, 0.2057, 0.46, 0.163, 0.02274, 0.25, 0.02711, 0.2057, 0.02711, 0.2057, 0.02274, 0.25, 0.439, 0.1237, 0.46, 0.163, 0.46, 0.163, 0.439, 0.1237, 0.02711, 0.2943, 0.02274, 0.25, 0.02274, 0.25, 0.02711, 0.2943, 0.4107, 0.0893, 0.439, 0.1237, 0.439, 0.1237, 0.4107, 0.0893, 0.04004, 0.337, 0.02711, 0.2943, 0.02711, 0.2943, 0.04004, 0.337, 0.3763, 0.06104, 0.4107, 0.0893, 0.4107, 0.0893, 0.3763, 0.06104, 0.06104, 0.3763, 0.04004, 0.337, 0.04004, 0.337, 0.06104, 0.3763, 0.337, 0.04004, 0.3763, 0.06104, 0.3763, 0.06104, 0.337, 0.04004, 0.2943, 0.4729, 0.25, 0.4773, 0.25, 0.4773, 0.2943, 0.4729, 0.0893, 0.4107, 0.06104, 0.3763, 0.06104, 0.3763, 0.0893, 0.4107, 0.2943, 0.02711, 0.337, 0.04004, 0.337, 0.04004, 0.2943, 0.02711, 0.337, 0.46, 0.2943, 0.4729, 0.2943, 0.4729, 0.337, 0.46, 0.1237, 0.439, 0.0893, 0.4107, 0.0893, 0.4107, 0.1237, 0.439, 0.25, 0.02274, 0.2943, 0.02711, 0.2943, 0.02711, 0.25, 0.02274, 0.3763, 0.439, 0.337, 0.46, 0.337, 0.46, 0.3763, 0.439, 0.163, 0.46, 0.1237, 0.439, 0.1237, 0.439, 0.163, 0.46, 0.2057, 0.02711, 0.25, 0.02274, 0.25, 0.02274, 0.2057, 0.02711, 0.4107, 0.4107, 0.3763, 0.439, 0.3763, 0.439, 0.4107, 0.4107, 0.2057, 0.4729, 0.163, 0.46, 0.163, 0.46, 0.2057, 0.4729, 0.163, 0.04004, 0.2057, 0.02711, 0.2057, 0.02711, 0.163, 0.04004, 0.439, 0.3763, 0.4107, 0.4107, 0.4107, 0.4107, 0.439, 0.3763, 0.25, 0.4773, 0.2057, 0.4729, 0.2057, 0.4729, 0.25, 0.4773, 0.1237, 0.06104, 0.163, 0.04004, 0.163, 0.04004, 0.1237, 0.06104, 0.25, 0.443, 0.2877, 0.4393, 0.2943, 0.4729, 0.25, 0.4773, 0.2877, 0.4393, 0.3239, 0.4283, 0.337, 0.46, 0.2943, 0.4729, 0.3239, 0.4283, 0.3572, 0.4105, 0.3763, 0.439, 0.337, 0.46, 0.3572, 0.4105, 0.3865, 0.3865, 0.4107, 0.4107, 0.3763, 0.439, 0.3865, 0.3865, 0.4105, 0.3572, 0.439, 0.3763, 0.4107, 0.4107, 0.4105, 0.3572, 0.4283, 0.3239, 0.46, 0.337, 0.439, 0.3763, 0.4283, 0.3239, 0.4393, 0.2877, 0.4729, 0.2943, 0.46, 0.337, 0.4393, 0.2877, 0.443, 0.25, 0.4773, 0.25, 0.4729, 0.2943, 0.443, 0.25, 0.4393, 0.2123, 0.4729, 0.2057, 0.4773, 0.25, 0.4393, 0.2123, 0.4283, 0.1761, 0.46, 0.163, 0.4729, 0.2057, 0.4283, 0.1761, 0.4105, 0.1428, 0.439, 0.1237, 0.46, 0.163, 0.4105, 0.1428, 0.3865, 0.1135, 0.4107, 0.0893, 0.439, 0.1237, 0.3865, 0.1135, 0.3572, 0.08949, 0.3763, 0.06104, 0.4107, 0.0893, 0.3572, 0.08949, 0.3239, 0.07165, 0.337, 0.04004, 0.3763, 0.06104, 0.3239, 0.07165, 0.2877, 0.06067, 0.2943, 0.02711, 0.337, 0.04004, 0.2877, 0.06067, 0.25, 0.05696, 0.25, 0.02274, 0.2943, 0.02711, 0.25, 0.05696, 0.2123, 0.06067, 0.2057, 0.02711, 0.25, 0.02274, 0.2123, 0.06067, 0.1761, 0.07165, 0.163, 0.04004, 0.2057, 0.02711, 0.1761, 0.07165, 0.1428, 0.08949, 0.1237, 0.06104, 0.163, 0.04004, 0.1428, 0.08949, 0.1135, 0.1135, 0.0893, 0.0893, 0.1237, 0.06104, 0.1135, 0.1135, 0.08949, 0.1428, 0.06104, 0.1237, 0.0893, 0.0893, 0.08949, 0.1428, 0.07165, 0.1761, 0.04004, 0.163, 0.06104, 0.1237, 0.07165, 0.1761, 0.06067, 0.2123, 0.02711, 0.2057, 0.04004, 0.163, 0.06067, 0.2123, 0.05696, 0.25, 0.02274, 0.25, 0.02711, 0.2057, 0.05696, 0.25, 0.06067, 0.2877, 0.02711, 0.2943, 0.02274, 0.25, 0.06067, 0.2877, 0.07165, 0.3239, 0.04004, 0.337, 0.02711, 0.2943, 0.07165, 0.3239, 0.08949, 0.3572, 0.06104, 0.3763, 0.04004, 0.337, 0.08949, 0.3572, 0.1135, 0.3865, 0.0893, 0.4107, 0.06104, 0.3763, 0.1135, 0.3865, 0.1428, 0.4105, 0.1237, 0.439, 0.0893, 0.4107, 0.1428, 0.4105, 0.1761, 0.4283, 0.163, 0.46, 0.1237, 0.439, 0.1761, 0.4283, 0.2123, 0.4393, 0.2057, 0.4729, 0.163, 0.46, 0.2123, 0.4393, 0.25, 0.443, 0.25, 0.4773, 0.2057, 0.4729, 0.3312, 0.1688, 0.3455, 0.1862, 0.3455, 0.1862, 0.3312, 0.1688, 0.4283, 0.3239, 0.4105, 0.3572, 0.4105, 0.3572, 0.4283, 0.3239, 0.1135, 0.1135, 0.1428, 0.08949, 0.1428, 0.08949, 0.1135, 0.1135, 0.4393, 0.2877, 0.4283, 0.3239, 0.4283, 0.3239, 0.4393, 0.2877, 0.08949, 0.1428, 0.1135, 0.1135, 0.1135, 0.1135, 0.08949, 0.1428, 0.443, 0.25, 0.4393, 0.2877, 0.4393, 0.2877, 0.443, 0.25, 0.07165, 0.1761, 0.08949, 0.1428, 0.08949, 0.1428, 0.07165, 0.1761, 0.4393, 0.2123, 0.443, 0.25, 0.443, 0.25, 0.4393, 0.2123, 0.06067, 0.2123, 0.07165, 0.1761, 0.07165, 0.1761, 0.06067, 0.2123, 0.4283, 0.1761, 0.4393, 0.2123, 0.4393, 0.2123, 0.4283, 0.1761, 0.05696, 0.25, 0.06067, 0.2123, 0.06067, 0.2123, 0.05696, 0.25, 0.4105, 0.1428, 0.4283, 0.1761, 0.4283, 0.1761, 0.4105, 0.1428, 0.06067, 0.2877, 0.05696, 0.25, 0.05696, 0.25, 0.06067, 0.2877, 0.3865, 0.1135, 0.4105, 0.1428, 0.4105, 0.1428, 0.3865, 0.1135, 0.07165, 0.3239, 0.06067, 0.2877, 0.06067, 0.2877, 0.07165, 0.3239, 0.3572, 0.08949, 0.3865, 0.1135, 0.3865, 0.1135, 0.3572, 0.08949, 0.08949, 0.3572, 0.07165, 0.3239, 0.07165, 0.3239, 0.08949, 0.3572, 0.3239, 0.07165, 0.3572, 0.08949, 0.3572, 0.08949, 0.3239, 0.07165, 0.2877, 0.4393, 0.25, 0.443, 0.25, 0.443, 0.2877, 0.4393, 0.1135, 0.3865, 0.08949, 0.3572, 0.08949, 0.3572, 0.1135, 0.3865, 0.2877, 0.06067, 0.3239, 0.07165, 0.3239, 0.07165, 0.2877, 0.06067, 0.3239, 0.4283, 0.2877, 0.4393, 0.2877, 0.4393, 0.3239, 0.4283, 0.1428, 0.4105, 0.1135, 0.3865, 0.1135, 0.3865, 0.1428, 0.4105, 0.25, 0.05696, 0.2877, 0.06067, 0.2877, 0.06067, 0.25, 0.05696, 0.3572, 0.4105, 0.3239, 0.4283, 0.3239, 0.4283, 0.3572, 0.4105, 0.1761, 0.4283, 0.1428, 0.4105, 0.1428, 0.4105, 0.1761, 0.4283, 0.2123, 0.06067, 0.25, 0.05696, 0.25, 0.05696, 0.2123, 0.06067, 0.3865, 0.3865, 0.3572, 0.4105, 0.3572, 0.4105, 0.3865, 0.3865, 0.2123, 0.4393, 0.1761, 0.4283, 0.1761, 0.4283, 0.2123, 0.4393, 0.1761, 0.07165, 0.2123, 0.06067, 0.2123, 0.06067, 0.1761, 0.07165, 0.4105, 0.3572, 0.3865, 0.3865, 0.3865, 0.3865, 0.4105, 0.3572, 0.25, 0.443, 0.2123, 0.4393, 0.2123, 0.4393, 0.25, 0.443, 0.25, 0.3649, 0.2724, 0.3627, 0.2877, 0.4393, 0.25, 0.443, 0.2724, 0.3627, 0.294, 0.3561, 0.3239, 0.4283, 0.2877, 0.4393, 0.294, 0.3561, 0.3138, 0.3455, 0.3572, 0.4105, 0.3239, 0.4283, 0.3138, 0.3455, 0.3312, 0.3312, 0.3865, 0.3865, 0.3572, 0.4105, 0.3312, 0.3312, 0.3455, 0.3138, 0.4105, 0.3572, 0.3865, 0.3865, 0.3455, 0.3138, 0.3561, 0.294, 0.4283, 0.3239, 0.4105, 0.3572, 0.3561, 0.294, 0.3627, 0.2724, 0.4393, 0.2877, 0.4283, 0.3239, 0.3627, 0.2724, 0.3649, 0.25, 0.443, 0.25, 0.4393, 0.2877, 0.3649, 0.25, 0.3627, 0.2276, 0.4393, 0.2123, 0.443, 0.25, 0.3627, 0.2276, 0.3561, 0.206, 0.4283, 0.1761, 0.4393, 0.2123, 0.3561, 0.206, 0.3455, 0.1862, 0.4105, 0.1428, 0.4283, 0.1761, 0.3455, 0.1862, 0.3312, 0.1688, 0.3865, 0.1135, 0.4105, 0.1428, 0.3312, 0.1688, 0.3138, 0.1545, 0.3572, 0.08949, 0.3865, 0.1135, 0.3138, 0.1545, 0.294, 0.1439, 0.3239, 0.07165, 0.3572, 0.08949, 0.294, 0.1439, 0.2724, 0.1373, 0.2877, 0.06067, 0.3239, 0.07165, 0.2724, 0.1373, 0.25, 0.1351, 0.25, 0.05696, 0.2877, 0.06067, 0.25, 0.1351, 0.2276, 0.1373, 0.2123, 0.06067, 0.25, 0.05696, 0.2276, 0.1373, 0.206, 0.1439, 0.1761, 0.07165, 0.2123, 0.06067, 0.206, 0.1439, 0.1862, 0.1545, 0.1428, 0.08949, 0.1761, 0.07165, 0.1862, 0.1545, 0.1688, 0.1688, 0.1135, 0.1135, 0.1428, 0.08949, 0.1688, 0.1688, 0.1545, 0.1862, 0.08949, 0.1428, 0.1135, 0.1135, 0.1545, 0.1862, 0.1439, 0.206, 0.07165, 0.1761, 0.08949, 0.1428, 0.1439, 0.206, 0.1373, 0.2276, 0.06067, 0.2123, 0.07165, 0.1761, 0.1373, 0.2276, 0.1351, 0.25, 0.05696, 0.25, 0.06067, 0.2123, 0.1351, 0.25, 0.1373, 0.2724, 0.06067, 0.2877, 0.05696, 0.25, 0.1373, 0.2724, 0.1439, 0.294, 0.07165, 0.3239, 0.06067, 0.2877, 0.1439, 0.294, 0.1545, 0.3138, 0.08949, 0.3572, 0.07165, 0.3239, 0.1545, 0.3138, 0.1688, 0.3312, 0.1135, 0.3865, 0.08949, 0.3572, 0.1688, 0.3312, 0.1862, 0.3455, 0.1428, 0.4105, 0.1135, 0.3865, 0.1862, 0.3455, 0.206, 0.3561, 0.1761, 0.4283, 0.1428, 0.4105, 0.206, 0.3561, 0.2276, 0.3627, 0.2123, 0.4393, 0.1761, 0.4283, 0.2276, 0.3627, 0.25, 0.3649, 0.25, 0.443, 0.2123, 0.4393, 0.1439, 0.294, 0.1373, 0.2724, 0.1373, 0.2724, 0.1439, 0.294, 0.3138, 0.1545, 0.3312, 0.1688, 0.3312, 0.1688, 0.3138, 0.1545, 0.1545, 0.3138, 0.1439, 0.294, 0.1439, 0.294, 0.1545, 0.3138, 0.294, 0.1439, 0.3138, 0.1545, 0.3138, 0.1545, 0.294, 0.1439, 0.2724, 0.3627, 0.25, 0.3649, 0.25, 0.3649, 0.2724, 0.3627, 0.1688, 0.3312, 0.1545, 0.3138, 0.1545, 0.3138, 0.1688, 0.3312, 0.2724, 0.1373, 0.294, 0.1439, 0.294, 0.1439, 0.2724, 0.1373, 0.294, 0.3561, 0.2724, 0.3627, 0.2724, 0.3627, 0.294, 0.3561, 0.1862, 0.3455, 0.1688, 0.3312, 0.1688, 0.3312, 0.1862, 0.3455, 0.25, 0.1351, 0.2724, 0.1373, 0.2724, 0.1373, 0.25, 0.1351, 0.3138, 0.3455, 0.294, 0.3561, 0.294, 0.3561, 0.3138, 0.3455, 0.206, 0.3561, 0.1862, 0.3455, 0.1862, 0.3455, 0.206, 0.3561, 0.2276, 0.1373, 0.25, 0.1351, 0.25, 0.1351, 0.2276, 0.1373, 0.3312, 0.3312, 0.3138, 0.3455, 0.3138, 0.3455, 0.3312, 0.3312, 0.2276, 0.3627, 0.206, 0.3561, 0.206, 0.3561, 0.2276, 0.3627, 0.206, 0.1439, 0.2276, 0.1373, 0.2276, 0.1373, 0.206, 0.1439, 0.3455, 0.3138, 0.3312, 0.3312, 0.3312, 0.3312, 0.3455, 0.3138, 0.25, 0.3649, 0.2276, 0.3627, 0.2276, 0.3627, 0.25, 0.3649, 0.1862, 0.1545, 0.206, 0.1439, 0.206, 0.1439, 0.1862, 0.1545, 0.3561, 0.294, 0.3455, 0.3138, 0.3455, 0.3138, 0.3561, 0.294, 0.1688, 0.1688, 0.1862, 0.1545, 0.1862, 0.1545, 0.1688, 0.1688, 0.3627, 0.2724, 0.3561, 0.294, 0.3561, 0.294, 0.3627, 0.2724, 0.1545, 0.1862, 0.1688, 0.1688, 0.1688, 0.1688, 0.1545, 0.1862, 0.3649, 0.25, 0.3627, 0.2724, 0.3627, 0.2724, 0.3649, 0.25, 0.1439, 0.206, 0.1545, 0.1862, 0.1545, 0.1862, 0.1439, 0.206, 0.3627, 0.2276, 0.3649, 0.25, 0.3649, 0.25, 0.3627, 0.2276, 0.1373, 0.2276, 0.1439, 0.206, 0.1439, 0.206, 0.1373, 0.2276, 0.3561, 0.206, 0.3627, 0.2276, 0.3627, 0.2276, 0.3561, 0.206, 0.1351, 0.25, 0.1373, 0.2276, 0.1373, 0.2276, 0.1351, 0.25, 0.3455, 0.1862, 0.3561, 0.206, 0.3561, 0.206, 0.3455, 0.1862, 0.1373, 0.2724, 0.1351, 0.25, 0.1351, 0.25, 0.1373, 0.2724, 0.25, 0.3094, 0.2616, 0.3083, 0.2724, 0.3627, 0.25, 0.3649, 0.2616, 0.3083, 0.2727, 0.3049, 0.294, 0.3561, 0.2724, 0.3627, 0.2727, 0.3049, 0.283, 0.2994, 0.3138, 0.3455, 0.294, 0.3561, 0.283, 0.2994, 0.292, 0.292, 0.3312, 0.3312, 0.3138, 0.3455, 0.292, 0.292, 0.2994, 0.283, 0.3455, 0.3138, 0.3312, 0.3312, 0.2994, 0.283, 0.3049, 0.2727, 0.3561, 0.294, 0.3455, 0.3138, 0.3049, 0.2727, 0.3083, 0.2616, 0.3627, 0.2724, 0.3561, 0.294, 0.3083, 0.2616, 0.3094, 0.25, 0.3649, 0.25, 0.3627, 0.2724, 0.3094, 0.25, 0.3083, 0.2384, 0.3627, 0.2276, 0.3649, 0.25, 0.3083, 0.2384, 0.3049, 0.2273, 0.3561, 0.206, 0.3627, 0.2276, 0.3049, 0.2273, 0.2994, 0.217, 0.3455, 0.1862, 0.3561, 0.206, 0.2994, 0.217, 0.292, 0.208, 0.3312, 0.1688, 0.3455, 0.1862, 0.292, 0.208, 0.283, 0.2006, 0.3138, 0.1545, 0.3312, 0.1688, 0.283, 0.2006, 0.2727, 0.1951, 0.294, 0.1439, 0.3138, 0.1545, 0.2727, 0.1951, 0.2616, 0.1917, 0.2724, 0.1373, 0.294, 0.1439, 0.2616, 0.1917, 0.25, 0.1906, 0.25, 0.1351, 0.2724, 0.1373, 0.25, 0.1906, 0.2384, 0.1917, 0.2276, 0.1373, 0.25, 0.1351, 0.2384, 0.1917, 0.2273, 0.1951, 0.206, 0.1439, 0.2276, 0.1373, 0.2273, 0.1951, 0.217, 0.2006, 0.1862, 0.1545, 0.206, 0.1439, 0.217, 0.2006, 0.208, 0.208, 0.1688, 0.1688, 0.1862, 0.1545, 0.208, 0.208, 0.2006, 0.217, 0.1545, 0.1862, 0.1688, 0.1688, 0.2006, 0.217, 0.1951, 0.2273, 0.1439, 0.206, 0.1545, 0.1862, 0.1951, 0.2273, 0.1917, 0.2384, 0.1373, 0.2276, 0.1439, 0.206, 0.1917, 0.2384, 0.1906, 0.25, 0.1351, 0.25, 0.1373, 0.2276, 0.1906, 0.25, 0.1917, 0.2616, 0.1373, 0.2724, 0.1351, 0.25, 0.1917, 0.2616, 0.1951, 0.2727, 0.1439, 0.294, 0.1373, 0.2724, 0.1951, 0.2727, 0.2006, 0.283, 0.1545, 0.3138, 0.1439, 0.294, 0.2006, 0.283, 0.208, 0.292, 0.1688, 0.3312, 0.1545, 0.3138, 0.208, 0.292, 0.217, 0.2994, 0.1862, 0.3455, 0.1688, 0.3312, 0.217, 0.2994, 0.2273, 0.3049, 0.206, 0.3561, 0.1862, 0.3455, 0.2273, 0.3049, 0.2384, 0.3083, 0.2276, 0.3627, 0.206, 0.3561, 0.2384, 0.3083, 0.25, 0.3094, 0.25, 0.3649, 0.2276, 0.3627, 0.2616, 0.3083, 0.25, 0.3094, 0.2384, 0.3083, 0.2273, 0.3049, 0.217, 0.2994, 0.208, 0.292, 0.2006, 0.283, 0.1951, 0.2727, 0.1917, 0.2616, 0.1906, 0.25, 0.1917, 0.2384, 0.1951, 0.2273, 0.2006, 0.217, 0.208, 0.208, 0.217, 0.2006, 0.2273, 0.1951, 0.2384, 0.1917, 0.25, 0.1906, 0.2616, 0.1917, 0.2727, 0.1951, 0.283, 0.2006, 0.292, 0.208, 0.2994, 0.217, 0.3049, 0.2273, 0.3083, 0.2384, 0.3094, 0.25, 0.3083, 0.2616, 0.3049, 0.2727, 0.2994, 0.283, 0.292, 0.292, 0.283, 0.2994, 0.2727, 0.3049])
me_cylinder.materials.append(mat_material)
me_cylinder.update()
me_plane = bpy.data.meshes.new('Plane')
me_plane.from_pydata([(-1.0, -1.0, 0.0), (1.0, -1.0, 0.0), (-1.0, 1.0, 0.0), (1.0, 1.0, 0.0)], [], [(0, 1, 3, 2)])
_uv = me_plane.uv_layers.new(name='UVMap')
_uv.uv.foreach_set('vector', [0.0, 0.0, 1.0, 0.0, 1.0, 1.0, 0.0, 1.0])
me_plane.materials.append(mat_glassopac)
me_plane.update()
me_plane_001 = bpy.data.meshes.new('Plane.001')
me_plane_001.from_pydata([(-7.769, 15.6, -0.1085), (-15.6, -7.769, -0.1085), (15.6, 7.769, -0.1085), (7.769, -15.6, -0.1085), (-7.769, 15.6, 12.6), (-15.6, -7.769, 12.6)], [], [(0, 1, 3, 2), (1, 0, 4, 5)])
_uv = me_plane_001.uv_layers.new(name='UVMap')
_uv.uv.foreach_set('vector', [0.0, 0.0, 1.0, 0.0, 1.0, 1.0, 0.0, 1.0, 1.0, 0.0, 0.0, 0.0, 0.0, 0.0, 1.0, 0.0])
me_plane_001.materials.append(mat_plane)
me_plane_001.update()
me_cylinder_002 = bpy.data.meshes.new('Cylinder.002')
me_cylinder_002.from_pydata([(0.0, 1.0, -1.0), (0.0, 1.0, 1.0), (0.2588, 0.9659, -1.0), (0.2588, 0.9659, 1.0), (0.5, 0.866, -1.0), (0.5, 0.866, 1.0), (0.7071, 0.7071, -1.0), (0.7071, 0.7071, 1.0), (0.866, 0.5, -1.0), (0.866, 0.5, 1.0), (0.9659, 0.2588, -1.0), (0.9659, 0.2588, 1.0), (1.0, 0.0, -1.0), (1.0, 0.0, 1.0), (0.9659, -0.2588, -1.0), (0.9659, -0.2588, 1.0), (0.866, -0.5, -1.0), (0.866, -0.5, 1.0), (0.7071, -0.7071, -1.0), (0.7071, -0.7071, 1.0), (0.5, -0.866, -1.0), (0.5, -0.866, 1.0), (0.2588, -0.9659, -1.0), (0.2588, -0.9659, 1.0), (0.0, -1.0, -1.0), (0.0, -1.0, 1.0), (-0.2588, -0.9659, -1.0), (-0.2588, -0.9659, 1.0), (-0.5, -0.866, -1.0), (-0.5, -0.866, 1.0), (-0.7071, -0.7071, -1.0), (-0.7071, -0.7071, 1.0), (-0.866, -0.5, -1.0), (-0.866, -0.5, 1.0), (-0.9659, -0.2588, -1.0), (-0.9659, -0.2588, 1.0), (-1.0, 0.0, -1.0), (-1.0, 0.0, 1.0), (-0.9659, 0.2588, -1.0), (-0.9659, 0.2588, 1.0), (-0.866, 0.5, -1.0), (-0.866, 0.5, 1.0), (-0.7071, 0.7071, -1.0), (-0.7071, 0.7071, 1.0), (-0.5, 0.866, -1.0), (-0.5, 0.866, 1.0), (-0.2588, 0.9659, -1.0), (-0.2588, 0.9659, 1.0)], [], [(0, 1, 3, 2), (2, 3, 5, 4), (4, 5, 7, 6), (6, 7, 9, 8), (8, 9, 11, 10), (10, 11, 13, 12), (12, 13, 15, 14), (14, 15, 17, 16), (16, 17, 19, 18), (18, 19, 21, 20), (20, 21, 23, 22), (22, 23, 25, 24), (24, 25, 27, 26), (26, 27, 29, 28), (28, 29, 31, 30), (30, 31, 33, 32), (32, 33, 35, 34), (34, 35, 37, 36), (36, 37, 39, 38), (38, 39, 41, 40), (40, 41, 43, 42), (42, 43, 45, 44), (3, 1, 47, 45, 43, 41, 39, 37, 35, 33, 31, 29, 27, 25, 23, 21, 19, 17, 15, 13, 11, 9, 7, 5), (44, 45, 47, 46), (46, 47, 1, 0), (0, 2, 4, 6, 8, 10, 12, 14, 16, 18, 20, 22, 24, 26, 28, 30, 32, 34, 36, 38, 40, 42, 44, 46)])
_uv = me_cylinder_002.uv_layers.new(name='UVMap')
_uv.uv.foreach_set('vector', [1.0, 0.5, 1.0, 1.0, 0.9583, 1.0, 0.9583, 0.5, 0.9583, 0.5, 0.9583, 1.0, 0.9167, 1.0, 0.9167, 0.5, 0.9167, 0.5, 0.9167, 1.0, 0.875, 1.0, 0.875, 0.5, 0.875, 0.5, 0.875, 1.0, 0.8333, 1.0, 0.8333, 0.5, 0.8333, 0.5, 0.8333, 1.0, 0.7917, 1.0, 0.7917, 0.5, 0.7917, 0.5, 0.7917, 1.0, 0.75, 1.0, 0.75, 0.5, 0.75, 0.5, 0.75, 1.0, 0.7083, 1.0, 0.7083, 0.5, 0.7083, 0.5, 0.7083, 1.0, 0.6667, 1.0, 0.6667, 0.5, 0.6667, 0.5, 0.6667, 1.0, 0.625, 1.0, 0.625, 0.5, 0.625, 0.5, 0.625, 1.0, 0.5833, 1.0, 0.5833, 0.5, 0.5833, 0.5, 0.5833, 1.0, 0.5417, 1.0, 0.5417, 0.5, 0.5417, 0.5, 0.5417, 1.0, 0.5, 1.0, 0.5, 0.5, 0.5, 0.5, 0.5, 1.0, 0.4583, 1.0, 0.4583, 0.5, 0.4583, 0.5, 0.4583, 1.0, 0.4167, 1.0, 0.4167, 0.5, 0.4167, 0.5, 0.4167, 1.0, 0.375, 1.0, 0.375, 0.5, 0.375, 0.5, 0.375, 1.0, 0.3333, 1.0, 0.3333, 0.5, 0.3333, 0.5, 0.3333, 1.0, 0.2917, 1.0, 0.2917, 0.5, 0.2917, 0.5, 0.2917, 1.0, 0.25, 1.0, 0.25, 0.5, 0.25, 0.5, 0.25, 1.0, 0.2083, 1.0, 0.2083, 0.5, 0.2083, 0.5, 0.2083, 1.0, 0.1667, 1.0, 0.1667, 0.5, 0.1667, 0.5, 0.1667, 1.0, 0.125, 1.0, 0.125, 0.5, 0.125, 0.5, 0.125, 1.0, 0.08333, 1.0, 0.08333, 0.5, 0.3121, 0.4818, 0.25, 0.49, 0.1879, 0.4818, 0.13, 0.4578, 0.08029, 0.4197, 0.04215, 0.37, 0.01818, 0.3121, 0.01, 0.25, 0.01818, 0.1879, 0.04215, 0.13, 0.08029, 0.08029, 0.13, 0.04215, 0.1879, 0.01818, 0.25, 0.01, 0.3121, 0.01818, 0.37, 0.04215, 0.4197, 0.08029, 0.4578, 0.13, 0.4818, 0.1879, 0.49, 0.25, 0.4818, 0.3121, 0.4578, 0.37, 0.4197, 0.4197, 0.37, 0.4578, 0.08333, 0.5, 0.08333, 1.0, 0.04167, 1.0, 0.04167, 0.5, 0.04167, 0.5, 0.04167, 1.0, -1.863e-07, 1.0, -1.863e-07, 0.5, 0.75, 0.49, 0.8121, 0.4818, 0.87, 0.4578, 0.9197, 0.4197, 0.9578, 0.37, 0.9818, 0.3121, 0.99, 0.25, 0.9818, 0.1879, 0.9578, 0.13, 0.9197, 0.08029, 0.87, 0.04215, 0.8121, 0.01818, 0.75, 0.01, 0.6879, 0.01818, 0.63, 0.04215, 0.5803, 0.08029, 0.5422, 0.13, 0.5182, 0.1879, 0.51, 0.25, 0.5182, 0.3121, 0.5422, 0.37, 0.5803, 0.4197, 0.63, 0.4578, 0.6879, 0.4818])
me_cylinder_002.update()
me_cylinder_003 = bpy.data.meshes.new('Cylinder.003')
me_cylinder_003.from_pydata([(0.0, 1.0, -1.0), (0.0, 1.0, 1.0), (0.2588, 0.9659, -1.0), (0.2588, 0.9659, 1.0), (0.5, 0.866, -1.0), (0.5, 0.866, 1.0), (0.7071, 0.7071, -1.0), (0.7071, 0.7071, 1.0), (0.866, 0.5, -1.0), (0.866, 0.5, 1.0), (0.9659, 0.2588, -1.0), (0.9659, 0.2588, 1.0), (1.0, 0.0, -1.0), (1.0, 0.0, 1.0), (0.9659, -0.2588, -1.0), (0.9659, -0.2588, 1.0), (0.866, -0.5, -1.0), (0.866, -0.5, 1.0), (0.7071, -0.7071, -1.0), (0.7071, -0.7071, 1.0), (0.5, -0.866, -1.0), (0.5, -0.866, 1.0), (0.2588, -0.9659, -1.0), (0.2588, -0.9659, 1.0), (0.0, -1.0, -1.0), (0.0, -1.0, 1.0), (-0.2588, -0.9659, -1.0), (-0.2588, -0.9659, 1.0), (-0.5, -0.866, -1.0), (-0.5, -0.866, 1.0), (-0.7071, -0.7071, -1.0), (-0.7071, -0.7071, 1.0), (-0.866, -0.5, -1.0), (-0.866, -0.5, 1.0), (-0.9659, -0.2588, -1.0), (-0.9659, -0.2588, 1.0), (-1.0, 0.0, -1.0), (-1.0, 0.0, 1.0), (-0.9659, 0.2588, -1.0), (-0.9659, 0.2588, 1.0), (-0.866, 0.5, -1.0), (-0.866, 0.5, 1.0), (-0.7071, 0.7071, -1.0), (-0.7071, 0.7071, 1.0), (-0.5, 0.866, -1.0), (-0.5, 0.866, 1.0), (-0.2588, 0.9659, -1.0), (-0.2588, 0.9659, 1.0)], [], [(0, 1, 3, 2), (2, 3, 5, 4), (4, 5, 7, 6), (6, 7, 9, 8), (8, 9, 11, 10), (10, 11, 13, 12), (12, 13, 15, 14), (14, 15, 17, 16), (16, 17, 19, 18), (18, 19, 21, 20), (20, 21, 23, 22), (22, 23, 25, 24), (24, 25, 27, 26), (26, 27, 29, 28), (28, 29, 31, 30), (30, 31, 33, 32), (32, 33, 35, 34), (34, 35, 37, 36), (36, 37, 39, 38), (38, 39, 41, 40), (40, 41, 43, 42), (42, 43, 45, 44), (3, 1, 47, 45, 43, 41, 39, 37, 35, 33, 31, 29, 27, 25, 23, 21, 19, 17, 15, 13, 11, 9, 7, 5), (44, 45, 47, 46), (46, 47, 1, 0), (0, 2, 4, 6, 8, 10, 12, 14, 16, 18, 20, 22, 24, 26, 28, 30, 32, 34, 36, 38, 40, 42, 44, 46)])
_uv = me_cylinder_003.uv_layers.new(name='UVMap')
_uv.uv.foreach_set('vector', [1.0, 0.5, 1.0, 1.0, 0.9583, 1.0, 0.9583, 0.5, 0.9583, 0.5, 0.9583, 1.0, 0.9167, 1.0, 0.9167, 0.5, 0.9167, 0.5, 0.9167, 1.0, 0.875, 1.0, 0.875, 0.5, 0.875, 0.5, 0.875, 1.0, 0.8333, 1.0, 0.8333, 0.5, 0.8333, 0.5, 0.8333, 1.0, 0.7917, 1.0, 0.7917, 0.5, 0.7917, 0.5, 0.7917, 1.0, 0.75, 1.0, 0.75, 0.5, 0.75, 0.5, 0.75, 1.0, 0.7083, 1.0, 0.7083, 0.5, 0.7083, 0.5, 0.7083, 1.0, 0.6667, 1.0, 0.6667, 0.5, 0.6667, 0.5, 0.6667, 1.0, 0.625, 1.0, 0.625, 0.5, 0.625, 0.5, 0.625, 1.0, 0.5833, 1.0, 0.5833, 0.5, 0.5833, 0.5, 0.5833, 1.0, 0.5417, 1.0, 0.5417, 0.5, 0.5417, 0.5, 0.5417, 1.0, 0.5, 1.0, 0.5, 0.5, 0.5, 0.5, 0.5, 1.0, 0.4583, 1.0, 0.4583, 0.5, 0.4583, 0.5, 0.4583, 1.0, 0.4167, 1.0, 0.4167, 0.5, 0.4167, 0.5, 0.4167, 1.0, 0.375, 1.0, 0.375, 0.5, 0.375, 0.5, 0.375, 1.0, 0.3333, 1.0, 0.3333, 0.5, 0.3333, 0.5, 0.3333, 1.0, 0.2917, 1.0, 0.2917, 0.5, 0.2917, 0.5, 0.2917, 1.0, 0.25, 1.0, 0.25, 0.5, 0.25, 0.5, 0.25, 1.0, 0.2083, 1.0, 0.2083, 0.5, 0.2083, 0.5, 0.2083, 1.0, 0.1667, 1.0, 0.1667, 0.5, 0.1667, 0.5, 0.1667, 1.0, 0.125, 1.0, 0.125, 0.5, 0.125, 0.5, 0.125, 1.0, 0.08333, 1.0, 0.08333, 0.5, 0.3121, 0.4818, 0.25, 0.49, 0.1879, 0.4818, 0.13, 0.4578, 0.08029, 0.4197, 0.04215, 0.37, 0.01818, 0.3121, 0.01, 0.25, 0.01818, 0.1879, 0.04215, 0.13, 0.08029, 0.08029, 0.13, 0.04215, 0.1879, 0.01818, 0.25, 0.01, 0.3121, 0.01818, 0.37, 0.04215, 0.4197, 0.08029, 0.4578, 0.13, 0.4818, 0.1879, 0.49, 0.25, 0.4818, 0.3121, 0.4578, 0.37, 0.4197, 0.4197, 0.37, 0.4578, 0.08333, 0.5, 0.08333, 1.0, 0.04167, 1.0, 0.04167, 0.5, 0.04167, 0.5, 0.04167, 1.0, -1.863e-07, 1.0, -1.863e-07, 0.5, 0.75, 0.49, 0.8121, 0.4818, 0.87, 0.4578, 0.9197, 0.4197, 0.9578, 0.37, 0.9818, 0.3121, 0.99, 0.25, 0.9818, 0.1879, 0.9578, 0.13, 0.9197, 0.08029, 0.87, 0.04215, 0.8121, 0.01818, 0.75, 0.01, 0.6879, 0.01818, 0.63, 0.04215, 0.5803, 0.08029, 0.5422, 0.13, 0.5182, 0.1879, 0.51, 0.25, 0.5182, 0.3121, 0.5422, 0.37, 0.5803, 0.4197, 0.63, 0.4578, 0.6879, 0.4818])
me_cylinder_003.update()

# ---- objects
ob_cubey = bpy.data.objects.new('Cubey', me_cube)
ob_light = bpy.data.objects.new('Light', light_light)
ob_camera = bpy.data.objects.new('Camera', cam_camera)
ob_leg = bpy.data.objects.new('Leg', me_cylinder)
ob_plane = bpy.data.objects.new('Plane', me_plane)
ob_light_001 = bpy.data.objects.new('Light.001', light_light_001)
ob_light_002 = bpy.data.objects.new('Light.002', light_light_002)
ob_plane_001 = bpy.data.objects.new('Plane.001', me_plane_001)
ob_cutter1 = bpy.data.objects.new('cutter1', me_cylinder_002)
ob_cylinder = bpy.data.objects.new('Cylinder', me_cylinder_003)

# ---- transforms, parenting, visibility, modifiers, constraints
ob_cubey.location = (0.0, 0.0, 0.0)
ob_cubey.lock_rotations_4d = False
ob_cubey.empty_display_type = 'ARROWS'
ob_cubey.color = (0.3698, 0.3698, 0.3698, 1.0)
ob_cubey.lineart.crease_threshold = 0.0
_m = ob_cubey.modifiers.new('BTool_Cylinder', 'BOOLEAN')
_m.object = ob_cylinder
_m.solver = 'FAST'
_m = ob_cubey.modifiers.new('Bevel', 'BEVEL')
_m.width = 0.009
_m.width_pct = 0.009
_m.segments = 3
_m.harden_normals = True
_m.miter_outer = 'MITER_ARC'
ob_light.location = (4.076, 3.895, 4.386)
ob_light.rotation_euler = (0.8864, 0.2643, 2.162)
ob_light.lock_rotations_4d = False
ob_light.empty_display_type = 'ARROWS'
ob_light.color = (0.0, 0.0, 0.0, 0.0)
ob_light.lineart.crease_threshold = 0.0
ob_camera.location = (5.266, -3.739, 6.88)
ob_camera.rotation_euler = (0.856, 0.02093, 0.9434)
ob_camera.lock_rotations_4d = False
ob_camera.empty_display_type = 'ARROWS'
ob_camera.color = (0.0, 0.0, 0.0, 0.0)
ob_camera.display_type = 'WIRE'
ob_camera.lineart.crease_threshold = 0.0
ob_leg.parent = ob_cubey
ob_leg.location = (-1.158e-18, 5.26e-19, 1.49)
ob_leg.rotation_euler = (3.142, -3.258e-07, 1.145)
_m = ob_leg.modifiers.new('Mirror', 'MIRROR')
_m = ob_leg.modifiers.new('Bevel', 'BEVEL')
_m.width = 0.005
_m.width_pct = 0.005
_m.segments = 3
_m.harden_normals = True
_m.miter_outer = 'MITER_ARC'
ob_plane.parent = ob_cubey
ob_plane.location = (0.4687, -0.2129, 1.49)
ob_plane.rotation_euler = (-1.571, -5.586e-08, -1.997)
ob_plane.scale = (0.8034, 0.8034, 0.8034)
_m = ob_plane.modifiers.new('Solidify', 'SOLIDIFY')
_m.thickness = -0.01
_m.use_even_offset = True
ob_light_001.location = (-0.1305, 1.559, 3.804)
ob_light_001.rotation_euler = (0.8864, 0.2643, 2.07)
ob_light_001.lock_rotations_4d = False
ob_light_001.empty_display_type = 'ARROWS'
ob_light_001.color = (0.0, 0.0, 0.0, 0.0)
ob_light_001.lineart.crease_threshold = 0.0
ob_light_002.location = (-2.082, 0.5576, 4.781)
ob_light_002.rotation_euler = (0.8864, 0.2643, 2.07)
ob_light_002.lock_rotations_4d = False
ob_light_002.empty_display_type = 'ARROWS'
ob_light_002.color = (0.0, 0.0, 0.0, 0.0)
ob_light_002.lineart.crease_threshold = 0.0
ob_plane_001.location = (0.0, 0.0, 0.0)
ob_cutter1.location = (0.0, 0.0, 0.7953)
ob_cutter1.scale = (0.7766, 0.7766, 0.3103)
ob_cutter1.visible_camera = False
ob_cutter1.visible_diffuse = False
ob_cutter1.visible_glossy = False
ob_cutter1.visible_transmission = False
ob_cutter1.visible_volume_scatter = False
ob_cutter1.visible_shadow = False
ob_cutter1.display_type = 'BOUNDS'
ob_cylinder.location = (0.0, 0.0, 2.6)
ob_cylinder.rotation_euler = (0.0, -0.0, -0.4363)
ob_cylinder.scale = (0.3778, 0.7914, 0.06471)
ob_cylinder.visible_camera = False
ob_cylinder.visible_diffuse = False
ob_cylinder.visible_glossy = False
ob_cylinder.visible_transmission = False
ob_cylinder.visible_volume_scatter = False
ob_cylinder.visible_shadow = False
ob_cylinder.display_type = 'BOUNDS'
_m = ob_cylinder.modifiers.new('Bevel', 'BEVEL')
_m.width = 0.003
_m.width_pct = 0.003
_m.segments = 3

# ---- collection membership
col_collection.objects.link(ob_cubey)
col_collection.objects.link(ob_light)
col_collection.objects.link(ob_camera)
col_collection.objects.link(ob_leg)
col_collection.objects.link(ob_plane)
col_collection.objects.link(ob_light_001)
col_collection.objects.link(ob_light_002)
col_collection.objects.link(ob_plane_001)
col_cutters.objects.link(ob_cutter1)
col_cutters.objects.link(ob_cylinder)

# ---- scene / render settings (as saved in the file)
scene.camera = ob_camera
scene.frame_start = 1; scene.frame_end = 140; scene.frame_set(1)
scene.render.engine = 'CYCLES'
scene.render.image_settings.color_mode = 'RGB'
scene.render.image_settings.quality = 100
scene.cycles.sampling_pattern = 'TABULATED_SOBOL'
scene.cycles.adaptive_threshold = 0.013
bpy.context.view_layer.update()
